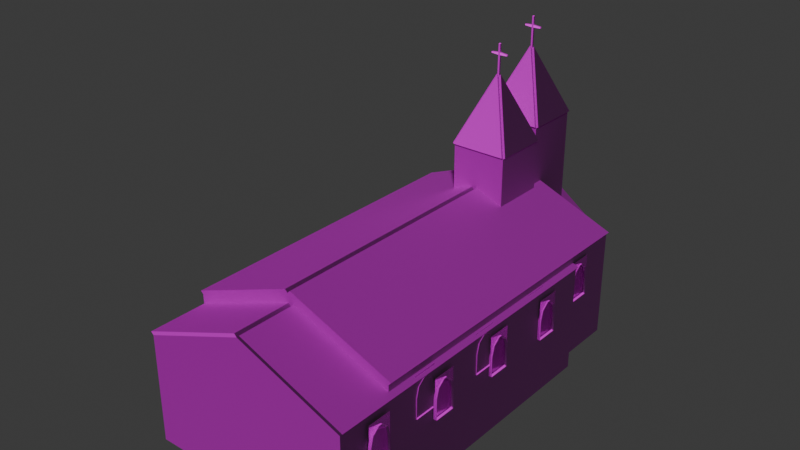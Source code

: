 # Source: iglesia.blend  (saved by Blender 4.4.32; exported with 4.5.12 LTS)
import bpy
from mathutils import Matrix  # noqa: F401  (used for matrix-valued properties, if any)

bpy.ops.wm.read_factory_settings(use_empty=True)
scene = bpy.context.scene
scene.name = 'Scene'

# ---- collections
col_iglesia = bpy.data.collections.new('iglesia'); scene.collection.children.link(col_iglesia)
col_extra = bpy.data.collections.new('EXTRA'); scene.collection.children.link(col_extra)
col_cristaleras = bpy.data.collections.new('cristaleras'); scene.collection.children.link(col_cristaleras)
col_refs = bpy.data.collections.new('refs'); scene.collection.children.link(col_refs)

# ---- images (referenced by path relative to the original .blend; pixels are not part of the script)
import os
ASSET_DIR = os.environ.get("B2B_ASSET_DIR", "")  # directory of the original .blend (textures are referenced by path, not embedded)
HERE = os.path.dirname(os.path.abspath(__file__))  # packed textures are extracted next to this script under _unpacked/

def load_image(name, relpath, width, height, colorspace="sRGB"):
    """Load a texture the original file referenced (path relative to the .blend, or extracted next to this script)."""
    p = next((c for c in (os.path.join(HERE, relpath), os.path.join(ASSET_DIR, relpath)) if relpath and os.path.exists(c)), "")
    if p:
        img = bpy.data.images.load(p, check_existing=True)
        img.name = name
    else:  # same state as the original file: an image datablock whose file is absent (Cycles renders it pink)
        img = bpy.data.images.new(name, width, height)
        img.source = "FILE"
        img.filepath = "//" + (relpath or name)
    img.colorspace_settings.name = colorspace
    return img
img_pidera_musgosa_png = load_image('pidera musgosa.png', 'mats/pidera musgosa.png', 1024, 1024, 'sRGB')
img_piedra_musgosa_normalmap_png = load_image('piedra musgosa normalmap.png', 'mats/piedra musgosa normalmap.png', 1024, 1024, 'sRGB')
img_piedra_musgosa_ao__png = load_image('piedra musgosa AO .png', 'mats/piedra musgosa AO .png', 1024, 1024, 'sRGB')
img_tejado_png = load_image('tejado.png', 'mats/tejado.png', 1024, 1024, 'sRGB')
img_tejado_normalmap_png = load_image('tejado normalmap.png', 'mats/tejado normalmap.png', 1024, 1024, 'Non-Color')
img_madera_vieja_png = load_image('madera vieja.png', 'mats/madera vieja.png', 1024, 1024, 'sRGB')
img_madera_vieja_normalmap_png = load_image('madera vieja normalmap.png', 'mats/madera vieja normalmap.png', 1024, 1024, 'Non-Color')
img_puerta_antigua_jpg = load_image('puerta antigua.jpg', 'mats/puerta antigua.jpg', 1024, 1024, 'sRGB')
img_puerta_antigua_normalmap_png = load_image('puerta antigua normalmap.png', 'mats/puerta antigua normalmap.png', 1024, 1024, 'sRGB')
img_cristales_iglesia_png = load_image('cristales iglesia.png', 'mats/cristales iglesia.png', 1024, 1024, 'sRGB')
img_cristalera_normalmap_png = load_image('cristalera normalmap.png', 'mats/cristalera normalmap.png', 1024, 1024, 'sRGB')
img_cristal_joan_png_001 = load_image('cristal joan.png.001', 'mats/cristal joan.png', 1024, 1024, 'sRGB')
img_cristal_joan_normalmap_png = load_image('cristal joan normalmap.png', 'mats/cristal joan normalmap.png', 1024, 1024, 'sRGB')

# ---- materials (node trees are filled in below, after node groups)
mat_piedra_musgosa = bpy.data.materials.new('piedra musgosa')
mat_tejado = bpy.data.materials.new('tejado')
mat_madera_vieja = bpy.data.materials.new('madera vieja')
mat_puerta_vieja = bpy.data.materials.new('puerta vieja')
mat_cristales_iglesia = bpy.data.materials.new('cristales iglesia')
mat_cristal_joan_001 = bpy.data.materials.new('cristal joan.001')

# ---- node groups
ng_smooth_by_angle = bpy.data.node_groups.new('Smooth by Angle', 'GeometryNodeTree')
_s = ng_smooth_by_angle.interface.new_socket(name='Mesh', in_out='OUTPUT', socket_type='NodeSocketGeometry')
_s = ng_smooth_by_angle.interface.new_socket(name='Mesh', in_out='INPUT', socket_type='NodeSocketGeometry')
_s = ng_smooth_by_angle.interface.new_socket(name='Angle', in_out='INPUT', socket_type='NodeSocketFloat')
_s.subtype = 'ANGLE'
_s.default_value = 0.5236
_s.min_value = 0.0
_s.max_value = 3.142
_s.description = 'Maximum face angle for smooth edges'
_s = ng_smooth_by_angle.interface.new_socket(name='Ignore Sharpness', in_out='INPUT', socket_type='NodeSocketBool')
_s.force_non_field = True
ng_smooth_by_angle.description = 'Set the sharpness of mesh edges based on the angle between the neighboring faces'
ng_smooth_by_angle.is_modifier = True
_N = ng_smooth_by_angle.nodes; _L = ng_smooth_by_angle.links
n0 = _N.new('GeometryNodeSetShadeSmooth'); n0.name = 'Set Shade Smooth'; n0.location = (120, -80)
n0.domain = 'EDGE'
n1 = _N.new('GeometryNodeSetShadeSmooth'); n1.name = 'Set Shade Smooth.001'; n1.location = (300, -80)
n2 = _N.new('NodeGroupOutput'); n2.name = 'Group Output'; n2.location = (480, -80)
n3 = _N.new('GeometryNodeInputMeshEdgeAngle'); n3.name = 'Edge Angle'; n3.location = (-440, -240)
n4 = _N.new('NodeGroupInput'); n4.name = 'Group Input'; n4.location = (-80, -80)
n5 = _N.new('GeometryNodeInputEdgeSmooth'); n5.name = 'Is Edge Smooth'; n5.location = (-260, -120)
n6 = _N.new('GeometryNodeInputShadeSmooth'); n6.name = 'Is Shade Smooth'; n6.location = (-440, -397)
n7 = _N.new('FunctionNodeCompare'); n7.name = 'Compare'; n7.location = (-260, -260)
n7.operation = 'LESS_EQUAL'
n7.inputs[6].default_value = (0.0, 0.0, 0.0, 0.0)
n7.inputs[7].default_value = (0.0, 0.0, 0.0, 0.0)
n8 = _N.new('FunctionNodeBooleanMath'); n8.name = 'Boolean Math.001'; n8.location = (-80, -260)
n9 = _N.new('NodeGroupInput'); n9.name = 'Group Input.001'; n9.location = (-440, -329)
n10 = _N.new('NodeGroupInput'); n10.name = 'Group Input.002'; n10.location = (-259, -189)
n11 = _N.new('FunctionNodeBooleanMath'); n11.name = 'Boolean Math'; n11.location = (-80, -149)
n11.operation = 'OR'
n12 = _N.new('FunctionNodeBooleanMath'); n12.name = 'Boolean Math.002'; n12.location = (-260, -380)
n12.operation = 'OR'
n13 = _N.new('NodeGroupInput'); n13.name = 'Group Input.003'; n13.location = (-440, -460)
_L.new(n3.outputs[0], n7.inputs[0])
_L.new(n1.outputs[0], n2.inputs[0])
_L.new(n9.outputs[1], n7.inputs[1])
_L.new(n7.outputs[0], n8.inputs[0])
_L.new(n4.outputs[0], n0.inputs[0])
_L.new(n0.outputs[0], n1.inputs[0])
_L.new(n8.outputs[0], n0.inputs[2])
_L.new(n10.outputs[2], n11.inputs[1])
_L.new(n5.outputs[0], n11.inputs[0])
_L.new(n11.outputs[0], n0.inputs[1])
_L.new(n13.outputs[2], n12.inputs[1])
_L.new(n6.outputs[0], n12.inputs[0])
_L.new(n12.outputs[0], n8.inputs[1])
n2.is_active_output = True

# ---- material node trees
mat_piedra_musgosa.use_nodes = True; mat_piedra_musgosa.node_tree.nodes.clear()
_N = mat_piedra_musgosa.node_tree.nodes; _L = mat_piedra_musgosa.node_tree.links
n0 = _N.new('ShaderNodeBsdfPrincipled'); n0.name = 'Principled BSDF'; n0.location = (589, 305)
n0.inputs[2].default_value = 0.8636
n1 = _N.new('ShaderNodeOutputMaterial'); n1.name = 'Material Output'; n1.location = (879, 305)
n2 = _N.new('ShaderNodeTexImage'); n2.name = 'Image Texture'; n2.location = (-577, 368)
n2.image = img_pidera_musgosa_png
n3 = _N.new('ShaderNodeMapping'); n3.name = 'Mapping'; n3.location = (-757, 328)
n4 = _N.new('ShaderNodeTexCoord'); n4.name = 'Texture Coordinate'; n4.location = (-937, 328)
n5 = _N.new('ShaderNodeValue'); n5.name = 'Value'; n5.location = (-959, 66)
n5.outputs[0].default_value = 6.0
n6 = _N.new('ShaderNodeNormalMap'); n6.name = 'Normal Map'; n6.location = (-201, -38)
n7 = _N.new('ShaderNodeTexImage'); n7.name = 'Image Texture.001'; n7.location = (-506, -46)
n7.image = img_piedra_musgosa_normalmap_png
n8 = _N.new('ShaderNodeMix'); n8.name = 'Mix'; n8.location = (222, 547)
n8.data_type = 'RGBA'
n8.blend_type = 'MULTIPLY'
n9 = _N.new('ShaderNodeTexImage'); n9.name = 'Image Texture.002'; n9.location = (-226, 298)
n9.image = img_piedra_musgosa_ao__png
_L.new(n0.outputs[0], n1.inputs[0])
_L.new(n3.outputs[0], n2.inputs[0])
_L.new(n4.outputs[2], n3.inputs[0])
_L.new(n5.outputs[0], n3.inputs[3])
_L.new(n6.outputs[0], n0.inputs[5])
_L.new(n7.outputs[0], n6.inputs[1])
_L.new(n2.outputs[0], n8.inputs[6])
_L.new(n8.outputs[2], n0.inputs[0])
_L.new(n9.outputs[0], n8.inputs[7])
n1.is_active_output = True
mat_tejado.use_nodes = True; mat_tejado.node_tree.nodes.clear()
_N = mat_tejado.node_tree.nodes; _L = mat_tejado.node_tree.links
n0 = _N.new('ShaderNodeBsdfPrincipled'); n0.name = 'Principled BSDF'; n0.location = (84, 287)
n0.inputs[2].default_value = 0.8682
n1 = _N.new('ShaderNodeOutputMaterial'); n1.name = 'Material Output'; n1.location = (374, 300)
n2 = _N.new('ShaderNodeTexImage'); n2.name = 'Image Texture'; n2.location = (-362, 254)
n2.image = img_tejado_png
n3 = _N.new('ShaderNodeMapping'); n3.name = 'Mapping'; n3.location = (-542, 214)
n4 = _N.new('ShaderNodeTexCoord'); n4.name = 'Texture Coordinate'; n4.location = (-722, 214)
n5 = _N.new('ShaderNodeValue'); n5.name = 'Value'; n5.location = (-746, -39)
n5.outputs[0].default_value = 4.0
n6 = _N.new('ShaderNodeNormalMap'); n6.name = 'Normal Map'; n6.location = (-83, -51)
n7 = _N.new('ShaderNodeTexImage'); n7.name = 'Image Texture.001'; n7.location = (-376, -87)
n7.image = img_tejado_normalmap_png
_L.new(n0.outputs[0], n1.inputs[0])
_L.new(n2.outputs[0], n0.inputs[0])
_L.new(n3.outputs[0], n2.inputs[0])
_L.new(n4.outputs[2], n3.inputs[0])
_L.new(n5.outputs[0], n3.inputs[3])
_L.new(n6.outputs[0], n0.inputs[5])
_L.new(n7.outputs[0], n6.inputs[1])
n1.is_active_output = True
mat_madera_vieja.use_nodes = True; mat_madera_vieja.node_tree.nodes.clear()
_N = mat_madera_vieja.node_tree.nodes; _L = mat_madera_vieja.node_tree.links
n0 = _N.new('ShaderNodeBsdfPrincipled'); n0.name = 'Principled BSDF'; n0.location = (10, 300)
n0.inputs[2].default_value = 0.8227
n1 = _N.new('ShaderNodeOutputMaterial'); n1.name = 'Material Output'; n1.location = (300, 300)
n2 = _N.new('ShaderNodeTexImage'); n2.name = 'Image Texture'; n2.location = (-326, 274)
n2.image = img_madera_vieja_png
n3 = _N.new('ShaderNodeMapping'); n3.name = 'Mapping'; n3.location = (-521, 289)
n4 = _N.new('ShaderNodeTexCoord'); n4.name = 'Texture Coordinate'; n4.location = (-701, 289)
n5 = _N.new('ShaderNodeNormalMap'); n5.name = 'Normal Map'; n5.location = (-247, -44)
n5.inputs[0].default_value = 0.5
n6 = _N.new('ShaderNodeTexImage'); n6.name = 'Image Texture.001'; n6.location = (-552, -124)
n6.image = img_madera_vieja_normalmap_png
_L.new(n0.outputs[0], n1.inputs[0])
_L.new(n2.outputs[0], n0.inputs[0])
_L.new(n3.outputs[0], n2.inputs[0])
_L.new(n4.outputs[2], n3.inputs[0])
_L.new(n5.outputs[0], n0.inputs[5])
_L.new(n6.outputs[0], n5.inputs[1])
n1.is_active_output = True
mat_puerta_vieja.use_nodes = True; mat_puerta_vieja.node_tree.nodes.clear()
_N = mat_puerta_vieja.node_tree.nodes; _L = mat_puerta_vieja.node_tree.links
n0 = _N.new('ShaderNodeBsdfPrincipled'); n0.name = 'Principled BSDF'; n0.location = (10, 300)
n0.inputs[2].default_value = 0.9136
n1 = _N.new('ShaderNodeOutputMaterial'); n1.name = 'Material Output'; n1.location = (300, 300)
n2 = _N.new('ShaderNodeTexImage'); n2.name = 'Image Texture'; n2.location = (-322, 267)
n2.image = img_puerta_antigua_jpg
n3 = _N.new('ShaderNodeNormalMap'); n3.name = 'Normal Map'; n3.location = (-218, -67)
n3.inputs[0].default_value = 2.4
n4 = _N.new('ShaderNodeTexImage'); n4.name = 'Image Texture.001'; n4.location = (-543, -88)
n4.image = img_puerta_antigua_normalmap_png
_L.new(n0.outputs[0], n1.inputs[0])
_L.new(n2.outputs[0], n0.inputs[0])
_L.new(n3.outputs[0], n0.inputs[5])
_L.new(n4.outputs[0], n3.inputs[1])
n1.is_active_output = True
mat_cristales_iglesia.use_nodes = True; mat_cristales_iglesia.node_tree.nodes.clear()
_N = mat_cristales_iglesia.node_tree.nodes; _L = mat_cristales_iglesia.node_tree.links
n0 = _N.new('ShaderNodeBsdfPrincipled'); n0.name = 'Principled BSDF'; n0.location = (49, 309)
n0.inputs[1].default_value = 0.8409
n0.inputs[2].default_value = 0.1727
n0.inputs[3].default_value = 4.6
n1 = _N.new('ShaderNodeOutputMaterial'); n1.name = 'Material Output'; n1.location = (300, 300)
n2 = _N.new('ShaderNodeTexImage'); n2.name = 'Image Texture'; n2.location = (-322, 326)
n2.image = img_cristales_iglesia_png
n3 = _N.new('ShaderNodeNormalMap'); n3.name = 'Normal Map'; n3.location = (-228, -57)
n3.inputs[0].default_value = 0.6
n4 = _N.new('ShaderNodeTexImage'); n4.name = 'Image Texture.001'; n4.location = (-579, -125)
n4.image = img_cristalera_normalmap_png
_L.new(n0.outputs[0], n1.inputs[0])
_L.new(n2.outputs[0], n0.inputs[0])
_L.new(n2.outputs[1], n0.inputs[4])
_L.new(n3.outputs[0], n0.inputs[5])
_L.new(n4.outputs[0], n3.inputs[1])
n1.is_active_output = True
mat_cristal_joan_001.use_nodes = True; mat_cristal_joan_001.node_tree.nodes.clear()
_N = mat_cristal_joan_001.node_tree.nodes; _L = mat_cristal_joan_001.node_tree.links
n0 = _N.new('ShaderNodeBsdfPrincipled'); n0.name = 'Principled BSDF'; n0.location = (10, 300)
n0.inputs[1].default_value = 0.7727
n0.inputs[2].default_value = 0.1909
n0.inputs[3].default_value = 1.0
n1 = _N.new('ShaderNodeOutputMaterial'); n1.name = 'Material Output'; n1.location = (300, 300)
n2 = _N.new('ShaderNodeTexImage'); n2.name = 'Image Texture'; n2.location = (-400, 274)
n2.image = img_cristal_joan_png_001
n3 = _N.new('ShaderNodeNormalMap'); n3.name = 'Normal Map'; n3.location = (-217, -62)
n3.inputs[0].default_value = 0.5
n4 = _N.new('ShaderNodeTexImage'); n4.name = 'Image Texture.001'; n4.location = (-503, -77)
n4.image = img_cristal_joan_normalmap_png
_L.new(n0.outputs[0], n1.inputs[0])
_L.new(n2.outputs[0], n0.inputs[0])
_L.new(n2.outputs[1], n0.inputs[4])
_L.new(n3.outputs[0], n0.inputs[5])
_L.new(n4.outputs[0], n3.inputs[1])
n1.is_active_output = True

# ---- world
world_world = bpy.data.worlds.new('World'); scene.world = world_world
world_world.use_nodes = True; world_world.node_tree.nodes.clear()
_N = world_world.node_tree.nodes; _L = world_world.node_tree.links
n0 = _N.new('ShaderNodeOutputWorld'); n0.name = 'World Output'; n0.location = (300, 300)
n1 = _N.new('ShaderNodeBackground'); n1.name = 'Background'; n1.location = (10, 300)
n1.inputs[0].default_value = (0.05088, 0.05088, 0.05088, 1.0)
_L.new(n1.outputs[0], n0.inputs[0])
n0.is_active_output = True
world_world.color = (0.05088, 0.05088, 0.05088)
world_world.sun_shadow_jitter_overblur = 0.0

# ---- meshes
me_cube_011 = bpy.data.meshes.new('Cube.011')
me_cube_011.from_pydata([(-5.278, -11.38, -0.01887), (-5.278, -11.38, 5.586), (-5.278, 5.295, -0.01887), (-5.278, 5.295, 5.586), (5.636, -11.38, -0.01887), (5.636, -11.38, 5.586), (5.636, 5.295, -0.01887), (5.636, 5.295, 5.586), (0.1789, 5.295, -0.01887), (0.1789, 5.295, 7.719), (0.1789, -11.38, -0.01887), (0.1789, -11.38, 7.719), (0.04481, 5.295, 7.856), (-5.413, 5.295, 5.723), (-5.413, -11.38, 5.723), (0.04481, -11.38, 7.856), (5.77, 5.295, 5.723), (0.313, 5.295, 7.856), (0.313, -11.38, 7.856), (5.77, -11.38, 5.723), (-2.115, 4.833, -0.02047), (-2.115, 4.833, 4.342), (-2.115, 8.553, -0.02047), (-2.115, 8.553, 4.342), (2.473, 4.833, -0.02047), (2.473, 4.833, 4.342), (2.473, 8.553, -0.02047), (2.473, 8.553, 4.342), (0.1789, 8.553, -0.02047), (0.1789, 8.553, 6.002), (0.1789, 4.833, 6.002), (0.1225, 8.553, 6.109), (-2.171, 8.553, 4.449), (-2.171, 4.833, 4.449), (0.1225, 4.833, 6.109), (2.529, 8.553, 4.449), (0.2353, 8.553, 6.109), (0.2353, 4.833, 6.109), (2.529, 4.833, 4.449), (-1.258, 7.495, 4.933), (-1.258, 7.495, 10.38), (1.616, 7.495, 4.933), (1.616, 7.495, 10.38), (1.616, 4.62, 4.933), (1.616, 4.62, 10.38), (-1.258, 4.62, 4.933), (-1.258, 4.62, 10.38), (0.1789, 6.058, 13.85), (-1.258, 7.609, 10.46), (0.1789, 6.172, 13.94), (1.616, 7.609, 10.46), (-1.372, 7.495, 10.46), (-1.372, 4.62, 10.46), (0.065, 6.058, 13.94), (1.73, 7.495, 10.46), (0.2928, 6.058, 13.94), (1.73, 4.62, 10.46), (0.1789, 5.944, 13.94), (-1.258, 4.506, 10.46), (1.616, 4.506, 10.46), (-1.022, 8.422, 0.3944), (-1.022, 8.422, 4.006), (-0.7979, 8.625, 0.3944), (-0.7979, 8.625, 3.723), (1.38, 8.422, 0.3944), (1.38, 8.422, 4.006), (1.156, 8.625, 0.3944), (1.156, 8.625, 3.723), (-1.022, 8.82, 0.1627), (-1.022, 8.422, 0.1627), (1.38, 8.82, 0.1627), (1.38, 8.422, 0.1627), (1.38, 9.065, 0.3944), (-1.022, 9.065, 0.3944), (1.38, 9.065, 0.1627), (-1.022, 9.065, 0.1627), (1.38, 8.82, -0.02012), (-1.022, 8.82, -0.02012), (1.38, 9.065, -0.02012), (-1.022, 9.065, -0.02012), (1.38, 9.392, 0.1627), (-1.022, 9.392, 0.1627), (1.38, 9.392, -0.02012), (-1.022, 9.392, -0.02012), (-1.022, 8.82, 4.006), (-1.022, 8.82, 0.3944), (1.38, 8.82, 0.3944), (1.38, 8.82, 4.006), (0.1312, 6.011, 13.82), (0.1312, 6.011, 15.46), (0.1312, 6.106, 13.82), (0.1312, 6.106, 15.46), (0.2266, 6.011, 13.82), (0.2266, 6.011, 15.46), (0.2266, 6.106, 13.82), (0.2266, 6.106, 15.46), (0.1312, 6.011, 14.9), (0.1312, 6.106, 14.9), (0.2266, 6.106, 14.9), (0.2266, 6.011, 14.9), (0.1312, 6.011, 15.03), (0.1312, 6.106, 15.03), (0.2266, 6.106, 15.03), (0.2266, 6.011, 15.03), (-0.2584, 6.106, 14.99), (-0.2584, 6.106, 14.93), (0.6162, 6.106, 14.99), (0.6162, 6.106, 14.92), (0.6162, 6.011, 14.99), (0.6162, 6.011, 14.92), (-0.2584, 6.011, 14.93), (-0.2584, 6.011, 14.99), (-0.9192, 8.621, 0.3646), (1.232, 8.621, 0.3646), (-0.9192, 8.621, 3.793), (1.232, 8.621, 3.793), (0.003418, -2.957, -0.9981), (0.003418, -2.861, -0.9981), (0.09886, -2.957, -0.9981), (0.09886, -2.861, -0.9981), (-5.435, 2.137, 3.127), (-5.435, 3.418, 3.127), (-5.435, 2.137, 5.295), (-5.435, 3.418, 5.295), (-5.435, -9.906, 3.127), (-5.435, -8.645, 3.127), (-5.435, -9.906, 5.26), (-5.435, -8.645, 5.26), (-5.435, -1.719, 3.127), (-5.435, -0.462, 3.127), (-5.435, -1.719, 5.253), (-5.435, -0.462, 5.253), (-5.435, -5.767, 3.127), (-5.435, -4.497, 3.127), (-5.435, -5.767, 5.276), (-5.435, -4.497, 5.276), (5.711, 3.427, 3.127), (5.711, 2.166, 3.127), (5.711, 3.427, 5.26), (5.711, 2.166, 5.26), (5.786, -8.643, 3.127), (5.786, -9.914, 3.127), (5.786, -8.643, 5.277), (5.786, -9.914, 5.277), (5.711, -0.4698, 3.127), (5.711, -1.724, 3.127), (5.711, -0.4698, 5.25), (5.711, -1.724, 5.25), (5.776, -4.522, 3.127), (5.776, -5.762, 3.127), (5.776, -4.522, 5.225), (5.776, -5.762, 5.225), (5.607, -0.5185, 3.112), (5.718, -0.5789, 3.202), (5.607, -1.661, 3.112), (5.718, -1.6, 3.202), (5.607, -1.009, 4.992), (5.607, -0.5279, 4.176), (5.607, -0.6551, 4.68), (5.718, -0.5882, 4.158), (5.718, -1.021, 4.901), (5.718, -0.7012, 4.611), (5.607, -1.665, 4.176), (5.607, -1.175, 4.992), (5.607, -1.534, 4.694), (5.718, -1.163, 4.901), (5.718, -1.605, 4.158), (5.718, -1.488, 4.625), (5.784, -1.661, 3.112), (5.784, -0.5185, 3.112), (5.784, -1.009, 4.992), (5.784, -0.6551, 4.68), (5.784, -0.5279, 4.176), (5.784, -1.534, 4.694), (5.784, -1.175, 4.992), (5.784, -1.665, 4.176), (-0.5718, 7.416, 7.428), (-0.4928, 7.562, 7.547), (0.9235, 7.416, 7.428), (0.8445, 7.562, 7.547), (0.07049, 7.416, 9.89), (-0.5595, 7.416, 8.822), (-0.393, 7.416, 9.482), (-0.4805, 7.562, 8.798), (0.08621, 7.562, 9.771), (-0.3326, 7.562, 9.391), (0.9296, 7.416, 8.822), (0.2873, 7.416, 9.89), (0.7582, 7.416, 9.5), (0.2716, 7.562, 9.771), (0.8506, 7.562, 8.798), (0.6977, 7.562, 9.409), (0.9235, 7.649, 7.428), (-0.5718, 7.649, 7.428), (0.07049, 7.649, 9.89), (-0.393, 7.649, 9.482), (-0.5595, 7.649, 8.822), (0.7582, 7.649, 9.5), (0.2873, 7.649, 9.89), (0.9296, 7.649, 8.822), (-5.293, 2.219, 3.112), (-5.405, 2.279, 3.202), (-5.293, 3.361, 3.112), (-5.405, 3.301, 3.202), (-5.293, 2.709, 4.992), (-5.293, 2.228, 4.176), (-5.293, 2.355, 4.68), (-5.405, 2.288, 4.158), (-5.405, 2.721, 4.901), (-5.405, 2.401, 4.611), (-5.293, 3.366, 4.176), (-5.293, 2.875, 4.992), (-5.293, 3.235, 4.694), (-5.405, 2.863, 4.901), (-5.405, 3.305, 4.158), (-5.405, 3.188, 4.625), (-5.471, 3.361, 3.112), (-5.471, 2.219, 3.112), (-5.471, 2.709, 4.992), (-5.471, 2.355, 4.68), (-5.471, 2.228, 4.176), (-5.471, 3.235, 4.694), (-5.471, 2.875, 4.992), (-5.471, 3.366, 4.176), (-5.293, -9.856, 3.112), (-5.405, -9.795, 3.202), (-5.293, -8.714, 3.112), (-5.405, -8.774, 3.202), (-5.293, -9.365, 4.992), (-5.293, -9.846, 4.176), (-5.293, -9.719, 4.68), (-5.405, -9.786, 4.158), (-5.405, -9.353, 4.901), (-5.405, -9.673, 4.611), (-5.293, -8.709, 4.176), (-5.293, -9.199, 4.992), (-5.293, -8.84, 4.694), (-5.405, -9.211, 4.901), (-5.405, -8.769, 4.158), (-5.405, -8.886, 4.625), (-5.471, -8.714, 3.112), (-5.471, -9.856, 3.112), (-5.471, -9.365, 4.992), (-5.471, -9.719, 4.68), (-5.471, -9.846, 4.176), (-5.471, -8.84, 4.694), (-5.471, -9.199, 4.992), (-5.471, -8.709, 4.176), (-5.293, -1.665, 3.112), (-5.405, -1.605, 3.202), (-5.293, -0.5232, 3.112), (-5.405, -0.5835, 3.202), (-5.293, -1.175, 4.992), (-5.293, -1.656, 4.176), (-5.293, -1.529, 4.68), (-5.405, -1.596, 4.158), (-5.405, -1.163, 4.901), (-5.405, -1.483, 4.611), (-5.293, -0.5185, 4.176), (-5.293, -1.009, 4.992), (-5.293, -0.6495, 4.694), (-5.405, -1.021, 4.901), (-5.405, -0.5789, 4.158), (-5.405, -0.6956, 4.625), (-5.471, -0.5232, 3.112), (-5.471, -1.665, 3.112), (-5.471, -1.175, 4.992), (-5.471, -1.529, 4.68), (-5.471, -1.656, 4.176), (-5.471, -0.6495, 4.694), (-5.471, -1.009, 4.992), (-5.471, -0.5185, 4.176), (-5.293, -5.718, 3.112), (-5.405, -5.658, 3.202), (-5.293, -4.576, 3.112), (-5.405, -4.636, 3.202), (-5.293, -5.228, 4.992), (-5.293, -5.709, 4.176), (-5.293, -5.582, 4.68), (-5.405, -5.649, 4.158), (-5.405, -5.216, 4.901), (-5.405, -5.536, 4.611), (-5.293, -4.571, 4.176), (-5.293, -5.062, 4.992), (-5.293, -4.702, 4.694), (-5.405, -5.074, 4.901), (-5.405, -4.632, 4.158), (-5.405, -4.749, 4.625), (-5.471, -4.576, 3.112), (-5.471, -5.718, 3.112), (-5.471, -5.228, 4.992), (-5.471, -5.582, 4.68), (-5.471, -5.709, 4.176), (-5.471, -4.702, 4.694), (-5.471, -5.062, 4.992), (-5.471, -4.571, 4.176), (5.607, 3.366, 3.112), (5.718, 3.305, 3.202), (5.607, 2.223, 3.112), (5.718, 2.284, 3.202), (5.607, 2.875, 4.992), (5.607, 3.356, 4.176), (5.607, 3.229, 4.68), (5.718, 3.296, 4.158), (5.718, 2.863, 4.901), (5.718, 3.183, 4.611), (5.607, 2.219, 4.176), (5.607, 2.709, 4.992), (5.607, 2.35, 4.694), (5.718, 2.721, 4.901), (5.718, 2.279, 4.158), (5.718, 2.396, 4.625), (5.784, 2.223, 3.112), (5.784, 3.366, 3.112), (5.784, 2.875, 4.992), (5.784, 3.229, 4.68), (5.784, 3.356, 4.176), (5.784, 2.35, 4.694), (5.784, 2.709, 4.992), (5.784, 2.219, 4.176), (5.676, -8.709, 3.112), (5.787, -8.769, 3.202), (5.676, -9.851, 3.112), (5.787, -9.791, 3.202), (5.676, -9.199, 4.992), (5.676, -8.718, 4.176), (5.676, -8.845, 4.68), (5.787, -8.779, 4.158), (5.787, -9.211, 4.901), (5.787, -8.892, 4.611), (5.676, -9.856, 4.176), (5.676, -9.365, 4.992), (5.676, -9.725, 4.694), (5.787, -9.353, 4.901), (5.787, -9.795, 4.158), (5.787, -9.679, 4.625), (5.853, -9.851, 3.112), (5.853, -8.709, 3.112), (5.853, -9.199, 4.992), (5.853, -8.845, 4.68), (5.853, -8.718, 4.176), (5.853, -9.725, 4.694), (5.853, -9.365, 4.992), (5.853, -9.856, 4.176), (5.676, -4.563, 3.112), (5.787, -4.623, 3.202), (5.676, -5.705, 3.112), (5.787, -5.644, 3.202), (5.676, -5.053, 4.992), (5.676, -4.572, 4.176), (5.676, -4.699, 4.68), (5.787, -4.632, 4.158), (5.787, -5.065, 4.901), (5.787, -4.745, 4.611), (5.676, -5.709, 4.176), (5.676, -5.219, 4.992), (5.676, -5.578, 4.694), (5.787, -5.207, 4.901), (5.787, -5.649, 4.158), (5.787, -5.532, 4.625), (5.853, -5.705, 3.112), (5.853, -4.563, 3.112), (5.853, -5.053, 4.992), (5.853, -4.699, 4.68), (5.853, -4.572, 4.176), (5.853, -5.578, 4.694), (5.853, -5.219, 4.992), (5.853, -5.709, 4.176), (-0.6437, 7.602, 7.414), (1.001, 7.602, 7.414), (-0.6437, 7.602, 9.91), (1.001, 7.602, 9.91)], [], [(0, 1, 3, 2), (8, 9, 7, 6), (6, 7, 5, 4), (10, 11, 1, 0), (4, 5, 11, 10), (2, 3, 9, 8), (12, 13, 14, 15), (3, 13, 12, 9), (1, 14, 13, 3), (11, 15, 14, 1), (9, 12, 15, 11), (16, 17, 18, 19), (9, 17, 16, 7), (11, 18, 17, 9), (5, 19, 18, 11), (7, 16, 19, 5), (20, 21, 23, 22), (28, 29, 27, 26), (26, 27, 25, 24), (22, 23, 29, 28), (31, 32, 33, 34), (23, 32, 31, 29), (21, 33, 32, 23), (29, 31, 34, 30), (35, 36, 37, 38), (29, 36, 35, 27), (30, 37, 36, 29), (27, 35, 38, 25), (39, 40, 42, 41), (41, 42, 44, 43), (43, 44, 46, 45), (45, 46, 40, 39), (48, 49, 50), (47, 49, 48, 40), (42, 50, 49, 47), (40, 48, 50, 42), (51, 52, 53), (46, 52, 51, 40), (47, 53, 52, 46), (40, 51, 53, 47), (54, 55, 56), (47, 55, 54, 42), (44, 56, 55, 47), (42, 54, 56, 44), (57, 58, 59), (46, 58, 57, 47), (44, 59, 58, 46), (47, 57, 59, 44), (60, 61, 84, 85), (86, 87, 65, 64), (87, 84, 61, 65), (68, 85, 73, 75), (60, 85, 68, 69), (86, 64, 71, 70), (73, 72, 74, 75), (85, 86, 72, 73), (75, 74, 80, 81), (86, 70, 74, 72), (74, 70, 76, 78), (68, 75, 79, 77), (81, 80, 82, 83), (74, 78, 82, 80), (79, 75, 81, 83), (63, 62, 85, 84), (67, 63, 84, 87), (66, 67, 87, 86), (86, 85, 62, 66), (100, 89, 91, 101), (101, 91, 95, 102), (102, 95, 93, 103), (103, 93, 89, 100), (90, 94, 92, 88), (95, 91, 89, 93), (92, 99, 96, 88), (94, 98, 99, 92), (90, 97, 98, 94), (88, 96, 97, 90), (99, 103, 100, 96), (103, 99, 109, 108), (97, 101, 102, 98), (99, 98, 107, 109), (107, 106, 108, 109), (110, 111, 104, 105), (101, 97, 105, 104), (96, 100, 111, 110), (100, 101, 104, 111), (102, 103, 108, 106), (98, 102, 106, 107), (97, 96, 110, 105), (112, 113, 115, 114), (117, 119, 118, 116), (120, 121, 123, 122), (124, 125, 127, 126), (128, 129, 131, 130), (132, 133, 135, 134), (136, 137, 139, 138), (140, 141, 143, 142), (144, 145, 147, 146), (148, 149, 151, 150), (174, 170, 156, 163), (168, 175, 162, 154), (152, 157, 172, 169), (169, 168, 154, 152), (156, 170, 171, 158), (158, 171, 172, 157), (174, 163, 164, 173), (173, 164, 162, 175), (153, 155, 168, 169), (160, 161, 171, 170), (161, 159, 172, 171), (167, 165, 174, 173), (166, 167, 173, 175), (159, 153, 169, 172), (165, 160, 170, 174), (155, 166, 175, 168), (198, 194, 180, 187), (192, 199, 186, 178), (176, 181, 196, 193), (193, 192, 178, 176), (180, 194, 195, 182), (182, 195, 196, 181), (198, 187, 188, 197), (197, 188, 186, 199), (177, 179, 192, 193), (184, 185, 195, 194), (185, 183, 196, 195), (191, 189, 198, 197), (190, 191, 197, 199), (183, 177, 193, 196), (189, 184, 194, 198), (179, 190, 199, 192), (222, 218, 204, 211), (216, 223, 210, 202), (200, 205, 220, 217), (217, 216, 202, 200), (204, 218, 219, 206), (206, 219, 220, 205), (222, 211, 212, 221), (221, 212, 210, 223), (201, 203, 216, 217), (208, 209, 219, 218), (209, 207, 220, 219), (215, 213, 222, 221), (214, 215, 221, 223), (207, 201, 217, 220), (213, 208, 218, 222), (203, 214, 223, 216), (246, 242, 228, 235), (240, 247, 234, 226), (224, 229, 244, 241), (241, 240, 226, 224), (228, 242, 243, 230), (230, 243, 244, 229), (246, 235, 236, 245), (245, 236, 234, 247), (225, 227, 240, 241), (232, 233, 243, 242), (233, 231, 244, 243), (239, 237, 246, 245), (238, 239, 245, 247), (231, 225, 241, 244), (237, 232, 242, 246), (227, 238, 247, 240), (270, 266, 252, 259), (264, 271, 258, 250), (248, 253, 268, 265), (265, 264, 250, 248), (252, 266, 267, 254), (254, 267, 268, 253), (270, 259, 260, 269), (269, 260, 258, 271), (249, 251, 264, 265), (256, 257, 267, 266), (257, 255, 268, 267), (263, 261, 270, 269), (262, 263, 269, 271), (255, 249, 265, 268), (261, 256, 266, 270), (251, 262, 271, 264), (294, 290, 276, 283), (288, 295, 282, 274), (272, 277, 292, 289), (289, 288, 274, 272), (276, 290, 291, 278), (278, 291, 292, 277), (294, 283, 284, 293), (293, 284, 282, 295), (273, 275, 288, 289), (280, 281, 291, 290), (281, 279, 292, 291), (287, 285, 294, 293), (286, 287, 293, 295), (279, 273, 289, 292), (285, 280, 290, 294), (275, 286, 295, 288), (318, 314, 300, 307), (312, 319, 306, 298), (296, 301, 316, 313), (313, 312, 298, 296), (300, 314, 315, 302), (302, 315, 316, 301), (318, 307, 308, 317), (317, 308, 306, 319), (297, 299, 312, 313), (304, 305, 315, 314), (305, 303, 316, 315), (311, 309, 318, 317), (310, 311, 317, 319), (303, 297, 313, 316), (309, 304, 314, 318), (299, 310, 319, 312), (342, 338, 324, 331), (336, 343, 330, 322), (320, 325, 340, 337), (337, 336, 322, 320), (324, 338, 339, 326), (326, 339, 340, 325), (342, 331, 332, 341), (341, 332, 330, 343), (321, 323, 336, 337), (328, 329, 339, 338), (329, 327, 340, 339), (335, 333, 342, 341), (334, 335, 341, 343), (327, 321, 337, 340), (333, 328, 338, 342), (323, 334, 343, 336), (366, 362, 348, 355), (360, 367, 354, 346), (344, 349, 364, 361), (361, 360, 346, 344), (348, 362, 363, 350), (350, 363, 364, 349), (366, 355, 356, 365), (365, 356, 354, 367), (345, 347, 360, 361), (352, 353, 363, 362), (353, 351, 364, 363), (359, 357, 366, 365), (358, 359, 365, 367), (351, 345, 361, 364), (357, 352, 362, 366), (347, 358, 367, 360), (368, 369, 371, 370)])
me_cube_011.polygons.foreach_set('use_smooth', [1, 1, 1, 1, 1, 1, 1, 1, 1, 1, 1, 1, 1, 1, 1, 1, 1, 1, 1, 1, 1, 1, 1, 1, 1, 1, 1, 1, 1, 1, 1, 1, 1, 1, 1, 1, 1, 1, 1, 1, 1, 1, 1, 1, 1, 1, 1, 1, 1, 1, 1, 1, 1, 1, 1, 1, 1, 1, 1, 1, 1, 1, 1, 1, 1, 1, 1, 1, 1, 1, 1, 1, 1, 1, 1, 1, 1, 1, 1, 1, 1, 1, 1, 1, 1, 1, 1, 1, 1, 1, 0, 1, 1, 1, 1, 1, 1, 1, 1, 1, 1, 1, 1, 1, 1, 1, 1, 1, 1, 1, 1, 1, 1, 1, 1, 1, 1, 1, 1, 1, 1, 1, 1, 1, 1, 1, 1, 1, 1, 1, 1, 1, 1, 1, 1, 1, 1, 1, 1, 1, 1, 1, 1, 1, 1, 1, 1, 1, 1, 1, 1, 1, 1, 1, 1, 1, 1, 1, 1, 1, 1, 1, 1, 1, 1, 1, 1, 1, 1, 1, 1, 1, 1, 1, 1, 1, 1, 1, 1, 1, 1, 1, 1, 1, 1, 1, 1, 1, 1, 1, 1, 1, 1, 1, 1, 1, 1, 1, 1, 1, 1, 1, 1, 1, 1, 1, 1, 1, 1, 1, 1, 1, 1, 1, 1, 1, 1, 1, 1, 1, 1, 1, 1, 1, 1, 1, 1, 1, 1, 1, 1, 1, 1, 1, 1, 1, 1, 1, 1, 1, 1, 1, 1, 1])
me_cube_011.polygons.foreach_set('material_index', [0, 0, 0, 0, 0, 0, 1, 1, 1, 1, 1, 1, 1, 1, 1, 1, 0, 0, 0, 0, 1, 1, 1, 1, 1, 1, 1, 1, 0, 0, 0, 0, 1, 1, 1, 1, 1, 1, 1, 1, 1, 1, 1, 1, 1, 1, 1, 1, 2, 2, 2, 2, 2, 2, 2, 2, 2, 2, 2, 2, 2, 2, 2, 2, 2, 2, 2, 2, 2, 2, 2, 2, 2, 2, 2, 2, 2, 2, 2, 2, 2, 2, 2, 2, 2, 2, 2, 2, 2, 3, 4, 5, 5, 5, 5, 5, 5, 5, 5, 0, 0, 0, 0, 0, 0, 0, 0, 0, 0, 0, 0, 0, 0, 0, 0, 0, 0, 0, 0, 0, 0, 0, 0, 0, 0, 0, 0, 0, 0, 0, 0, 0, 0, 0, 0, 0, 0, 0, 0, 0, 0, 0, 0, 0, 0, 0, 0, 0, 0, 0, 0, 0, 0, 0, 0, 0, 0, 0, 0, 0, 0, 0, 0, 0, 0, 0, 0, 0, 0, 0, 0, 0, 0, 0, 0, 0, 0, 0, 0, 0, 0, 0, 0, 0, 0, 0, 0, 0, 0, 0, 0, 0, 0, 0, 0, 0, 0, 0, 0, 0, 0, 0, 0, 0, 0, 0, 0, 0, 0, 0, 0, 0, 0, 0, 0, 0, 0, 0, 0, 0, 0, 0, 0, 0, 0, 0, 0, 0, 0, 0, 0, 0, 0, 0, 0, 0, 0, 0, 0, 0, 0, 0, 0, 6])
_uv = me_cube_011.uv_layers.new(name='UVMap')
_uv.uv.foreach_set('vector', [0.0, 0.4996, 0.0, 0.8357, 1.0, 0.8357, 1.0, 0.4996, 0.5, 0.4996, 0.5, 0.9637, 0.8273, 0.8357, 0.8273, 0.4996, 1.0, 0.4996, 1.0, 0.8357, 0.0, 0.8357, 0.0, 0.4996, 0.5, 0.4996, 0.5, 0.9637, 0.1727, 0.8357, 0.1727, 0.4996, 0.8273, 0.4996, 0.8273, 0.8357, 0.5, 0.9637, 0.5, 0.4996, 0.1727, 0.4996, 0.1727, 0.8357, 0.5, 0.9637, 0.5, 0.4996, 0.9979, 0.5252, 0.9979, 0.8525, 0.002137, 0.8525, 0.002137, 0.5252, 0.1603, 0.93, 0.1558, 0.9406, 0.5058, 0.939, 0.5102, 0.9284, 0.002137, 0.8357, 0.002137, 0.844, 0.9979, 0.844, 0.9979, 0.8357, 0.5102, 0.9284, 0.5058, 0.939, 0.1558, 0.9406, 0.1603, 0.93, 0.9979, 0.9637, 0.9979, 0.9719, 0.002137, 0.9719, 0.002137, 0.9637, 0.9979, 0.1775, 0.9979, 0.5048, 0.002137, 0.5048, 0.002137, 0.1775, 0.4391, 0.9475, 0.4433, 0.9583, 0.7931, 0.9691, 0.7889, 0.9584, 0.002137, 0.9637, 0.002137, 0.9719, 0.9979, 0.9719, 0.9979, 0.9637, 0.7889, 0.9584, 0.7931, 0.9691, 0.4433, 0.9583, 0.4391, 0.9475, 0.9979, 0.8357, 0.9979, 0.844, 0.002137, 0.844, 0.002137, 0.8357, 0.06559, 0.4215, 0.06559, 0.736, 0.3337, 0.736, 0.3337, 0.4215, 0.5, 0.4215, 0.5, 0.8556, 0.6654, 0.736, 0.6654, 0.4215, 0.8895, 0.4215, 0.8895, 0.736, 0.6214, 0.736, 0.6214, 0.4215, 0.3346, 0.4215, 0.3346, 0.736, 0.5, 0.8556, 0.5, 0.4215, 0.7002, 0.4786, 0.7002, 0.7266, 0.2998, 0.7266, 0.2998, 0.4786, 0.3793, 0.9062, 0.3816, 0.9223, 0.7611, 0.9208, 0.7587, 0.9047, 0.276, 0.837, 0.276, 0.8506, 0.7483, 0.8506, 0.7483, 0.837, 0.6186, 0.9524, 0.6186, 0.9596, 0.3683, 0.9596, 0.3683, 0.9524, 0.7002, 0.2286, 0.7002, 0.4766, 0.2998, 0.4766, 0.2998, 0.2286, 0.4176, 0.9068, 0.4155, 0.9207, 0.7406, 0.9236, 0.7427, 0.9098, 0.3683, 0.9524, 0.3683, 0.9596, 0.6186, 0.9596, 0.6186, 0.9524, 0.7116, 0.8375, 0.7116, 0.8501, 0.2754, 0.8501, 0.2754, 0.8375, 1.0, 0.5, 1.0, 1.0, 0.75, 1.0, 0.75, 0.5, 0.75, 0.5, 0.75, 1.0, 0.5, 1.0, 0.5, 0.5, 0.5, 0.5, 0.5, 1.0, 0.25, 1.0, 0.25, 0.5, 0.25, 0.5, 0.25, 1.0, 0.0, 1.0, 0.0, 0.5, 0.3537, 0.4253, 0.5431, 0.8846, 0.7324, 0.4253, 0.5431, 0.8485, 0.5581, 0.8597, 0.5594, 0.4004, 0.5444, 0.3892, 0.5444, 0.3892, 0.5594, 0.4004, 0.5581, 0.8597, 0.5431, 0.8485, 0.3892, 0.3638, 0.3892, 0.3761, 0.697, 0.3761, 0.697, 0.3638, 0.7324, 0.4253, 0.3537, 0.4253, 0.5431, 0.8846, 0.3892, 0.05471, 0.377, 0.05471, 0.377, 0.3638, 0.3892, 0.3638, 0.5431, 0.8485, 0.5281, 0.8597, 0.5268, 0.4004, 0.5418, 0.3892, 0.5418, 0.3892, 0.5268, 0.4004, 0.5281, 0.8597, 0.5431, 0.8485, 0.7324, 0.4253, 0.5431, 0.8846, 0.3537, 0.4253, 0.5431, 0.8485, 0.5581, 0.8597, 0.5594, 0.4004, 0.5444, 0.3892, 0.5444, 0.3892, 0.5594, 0.4004, 0.5581, 0.8597, 0.5431, 0.8485, 0.697, 0.3638, 0.7092, 0.3638, 0.7092, 0.05471, 0.697, 0.05471, 0.5431, 0.8846, 0.3537, 0.4253, 0.7324, 0.4253, 0.5418, 0.3892, 0.5268, 0.4004, 0.5281, 0.8597, 0.5431, 0.8485, 0.697, 0.05471, 0.697, 0.04246, 0.3892, 0.04246, 0.3892, 0.05471, 0.5431, 0.8485, 0.5281, 0.8597, 0.5268, 0.4004, 0.5418, 0.3892, 0.1566, 0.04504, 0.1566, 0.9988, 0.3304, 0.9988, 0.3304, 0.04504, 0.3304, 0.04504, 0.3304, 0.9988, 0.1566, 0.9988, 0.1566, 0.04504, 0.3299, 0.3055, 0.3299, 0.7977, 0.1633, 0.7977, 0.1633, 0.3055, 0.4722, 0.4673, 0.4722, 0.3785, 0.3311, 0.3785, 0.3311, 0.4673, 0.3174, -0.04027, 0.1435, -0.04027, 0.1435, 0.1535, 0.3174, 0.1535, 0.1409, -0.06476, 0.3458, -0.06476, 0.3458, 0.165, 0.1409, 0.165, 0.7086, 0.7279, 0.7086, 0.0876, 0.5093, 0.0876, 0.5093, 0.7279, 0.392, 0.907, 0.392, 0.1212, 0.5184, 0.1212, 0.5184, 0.907, 0.5385, 0.907, 0.5385, 0.1212, 0.7068, 0.1212, 0.7068, 0.907, 0.4722, 0.3785, 0.4722, 0.4673, 0.3311, 0.4673, 0.3311, 0.3785, 0.3311, 0.4673, 0.4722, 0.4673, 0.4722, 0.5375, 0.3311, 0.5375, 0.4722, 0.4673, 0.3311, 0.4673, 0.3311, 0.5375, 0.4722, 0.5375, 0.5181, 0.7289, 0.5181, 0.08863, 0.3256, 0.08863, 0.3256, 0.7289, 0.429, 0.3132, 0.429, 0.3833, 0.241, 0.3833, 0.241, 0.3132, 0.429, 0.3833, 0.429, 0.3132, 0.241, 0.3132, 0.241, 0.3834, 0.2453, 0.9239, 0.2453, 0.04504, 0.3304, 0.04504, 0.3304, 0.9988, 0.7038, -0.5653, 0.7038, 1.671, 0.8976, 1.928, 0.8976, -0.8224, 0.2453, 0.04504, 0.2453, 0.9239, 0.3304, 0.9988, 0.3304, 0.04504, 0.3362, 0.1212, 0.3362, 0.907, 0.2358, 0.8336, 0.2358, 0.1946, 0.6404, 0.7976, 0.6404, 0.9746, 0.7033, 0.9746, 0.7033, 0.7976, 0.6404, 0.7976, 0.6404, 0.9746, 0.7033, 0.9746, 0.7033, 0.7976, 0.7033, 0.7976, 0.7033, 0.9746, 0.6404, 0.9746, 0.6404, 0.7976, 0.7033, 0.7976, 0.7033, 0.9746, 0.6404, 0.9746, 0.6404, 0.7976, 0.4685, 0.521, 0.5315, 0.521, 0.5315, 0.479, 0.4685, 0.479, 0.7033, 0.3309, 0.6404, 0.3309, 0.6404, 0.2889, 0.7033, 0.2889, 0.7033, 0.308, 0.7033, 0.7455, 0.6404, 0.7455, 0.6404, 0.308, 0.7033, 0.308, 0.7033, 0.7455, 0.6404, 0.7455, 0.6404, 0.308, 0.6404, 0.308, 0.6404, 0.7455, 0.7033, 0.7455, 0.7033, 0.308, 0.6404, 0.308, 0.6404, 0.7455, 0.7033, 0.7455, 0.7033, 0.308, 0.7033, 0.7455, 0.7033, 0.7976, 0.6404, 0.7976, 0.6404, 0.7455, 0.99, 0.7196, 0.9119, 0.7196, 0.924, 0.5484, 0.9688, 0.5484, 0.6267, 0.647, 0.7048, 0.647, 0.7048, 0.605, 0.6267, 0.605, 0.227, 0.7196, 0.29, 0.7196, 0.29, 0.5484, 0.227, 0.5484, 0.924, 0.7196, 0.9688, 0.7196, 0.9688, 0.7616, 0.924, 0.7616, 0.9301, 0.7616, 0.969, 0.7616, 0.969, 0.7196, 0.9301, 0.7196, 0.99, 0.7616, 0.9119, 0.7616, 0.9301, 0.9328, 0.969, 0.9328, 0.9119, 0.7616, 0.99, 0.7616, 0.969, 0.9328, 0.9301, 0.9328, 0.227, 0.7616, 0.29, 0.7616, 0.29, 0.9328, 0.227, 0.9328, 0.29, 0.7196, 0.227, 0.7196, 0.227, 0.5484, 0.29, 0.5484, 0.9119, 0.7196, 0.99, 0.7196, 0.9688, 0.5484, 0.924, 0.5484, 0.29, 0.7616, 0.227, 0.7616, 0.227, 0.9328, 0.29, 0.9328, 0.009078, 0.01073, 0.9805, 0.01789, 0.9669, 0.9893, -0.00447, 0.9821, 0.125, 0.5, 0.375, 0.5, 0.375, 0.75, 0.125, 0.75, 0.7615, 0.0, 1.0, 0.0, 1.0, 1.0, 0.7615, 1.0, 0.0111, 0.0, 0.2496, 0.0, 0.2496, 1.0, 0.0111, 1.0, 0.5129, 0.0, 0.7513, 0.0, 0.7513, 1.0, 0.5129, 1.0, 0.262, 0.0, 0.5005, 0.0, 0.5005, 1.0, 0.262, 1.0, 0.7615, 0.0, 1.0, 0.0, 1.0, 1.0, 0.7615, 1.0, 0.0111, 0.0, 0.2496, 0.0, 0.2496, 1.0, 0.0111, 1.0, 0.5129, 0.0, 0.7513, 0.0, 0.7513, 1.0, 0.5129, 1.0, 0.262, 0.0, 0.5005, 0.0, 0.5005, 1.0, 0.262, 1.0, 0.5825, 0.6434, 0.563, 0.6434, 0.563, 0.6225, 0.5825, 0.6225, 0.5832, 0.6327, 0.5832, 0.7579, 0.5623, 0.7579, 0.5623, 0.6327, 0.5623, 0.6327, 0.5623, 0.7579, 0.5832, 0.7579, 0.5832, 0.6327, 0.5053, 0.6434, 0.6397, 0.6434, 0.6397, 0.6225, 0.5053, 0.6225, 0.563, 0.6225, 0.563, 0.6434, 0.5213, 0.6434, 0.5213, 0.6225, 0.5623, 0.8173, 0.5832, 0.8173, 0.5832, 0.7579, 0.5623, 0.7579, 0.5825, 0.6434, 0.5825, 0.6225, 0.6248, 0.6225, 0.6248, 0.6434, 0.5832, 0.8189, 0.5623, 0.8189, 0.5623, 0.7579, 0.5832, 0.7579, 0.5124, 0.6433, 0.6326, 0.6433, 0.6397, 0.6327, 0.5053, 0.6327, 0.5644, 0.8433, 0.5268, 0.8091, 0.5213, 0.8173, 0.563, 0.854, 0.5754, 0.8091, 0.5754, 0.7558, 0.5832, 0.7579, 0.5832, 0.8173, 0.6194, 0.8108, 0.5811, 0.8433, 0.5825, 0.854, 0.6248, 0.8189, 0.5754, 0.7558, 0.5754, 0.8108, 0.5832, 0.8189, 0.5832, 0.7579, 0.5754, 0.7558, 0.5754, 0.6433, 0.5832, 0.6327, 0.5832, 0.7579, 0.5811, 0.8433, 0.5644, 0.8433, 0.563, 0.854, 0.5825, 0.854, 0.5754, 0.6433, 0.5754, 0.7558, 0.5832, 0.7579, 0.5832, 0.6327, -0.456, -0.003525, -0.456, -0.02905, -0.4286, -0.02905, -0.4286, -0.003525, -0.456, 1.141, -0.456, 1.305, -0.4286, 1.305, -0.4286, 1.141, -0.4286, 1.141, -0.4286, 1.305, -0.456, 1.305, -0.456, 1.141, -0.456, -0.1046, -0.456, 0.07134, -0.4286, 0.07134, -0.4286, -0.1046, -0.4286, -0.02905, -0.456, -0.02905, -0.456, -0.0836, -0.4286, -0.0836, -0.4286, 1.382, -0.456, 1.382, -0.456, 1.305, -0.4286, 1.305, -0.456, -0.003525, -0.4286, -0.003525, -0.4286, 0.05189, -0.456, 0.05189, -0.456, 1.385, -0.4286, 1.385, -0.4286, 1.305, -0.456, 1.305, -0.1555, 1.155, 0.001853, 1.155, 0.01115, 1.141, -0.1648, 1.141, -0.08739, 1.416, -0.1367, 1.372, -0.1438, 1.382, -0.08924, 1.43, -0.4458, 1.372, -0.4458, 1.302, -0.456, 1.305, -0.456, 1.382, -0.01542, 1.374, -0.06557, 1.416, -0.06372, 1.43, -0.008304, 1.385, -0.4458, 1.302, -0.4458, 1.374, -0.456, 1.385, -0.456, 1.305, -0.4458, 1.302, -0.4458, 1.155, -0.456, 1.141, -0.456, 1.305, -0.06557, 1.416, -0.08739, 1.416, -0.08924, 1.43, -0.06372, 1.43, -0.4458, 1.155, -0.4458, 1.302, -0.456, 1.305, -0.456, 1.141, 0.1059, -0.6812, 0.1254, -0.6812, 0.1254, -0.6603, 0.1059, -0.6603, -0.7414, 0.6327, -0.7414, 0.7579, -0.7205, 0.7579, -0.7205, 0.6327, -0.7205, 0.6327, -0.7205, 0.7579, -0.7414, 0.7579, -0.7414, 0.6327, 0.1831, -0.6812, 0.0487, -0.6812, 0.0487, -0.6603, 0.1831, -0.6603, 0.1254, -0.6603, 0.1254, -0.6812, 0.167, -0.6812, 0.167, -0.6603, -0.7205, 0.8173, -0.7414, 0.8173, -0.7414, 0.7579, -0.7205, 0.7579, 0.1059, -0.6812, 0.1059, -0.6603, 0.06356, -0.6603, 0.06356, -0.6812, -0.7414, 0.8189, -0.7205, 0.8189, -0.7205, 0.7579, -0.7414, 0.7579, 0.176, 0.6433, 0.0558, 0.6433, 0.0487, 0.6327, 0.1831, 0.6327, 0.124, 0.8433, 0.1616, 0.8091, 0.167, 0.8173, 0.1254, 0.854, -0.7336, 0.8091, -0.7336, 0.7558, -0.7414, 0.7579, -0.7414, 0.8173, 0.06899, 0.8108, 0.1073, 0.8433, 0.1059, 0.854, 0.06356, 0.8189, -0.7336, 0.7558, -0.7336, 0.8108, -0.7414, 0.8189, -0.7414, 0.7579, -0.7336, 0.7558, -0.7336, 0.6433, -0.7414, 0.6327, -0.7414, 0.7579, 0.1073, 0.8433, 0.124, 0.8433, 0.1254, 0.854, 0.1059, 0.854, -0.7336, 0.6433, -0.7336, 0.7558, -0.7414, 0.7579, -0.7414, 0.6327, 1.527, -0.6812, 1.546, -0.6812, 1.546, -0.6603, 1.527, -0.6603, -0.7414, 0.6327, -0.7414, 0.7579, -0.7205, 0.7579, -0.7205, 0.6327, -0.7205, 0.6327, -0.7205, 0.7579, -0.7414, 0.7579, -0.7414, 0.6327, 1.604, -0.6812, 1.47, -0.6812, 1.47, -0.6603, 1.604, -0.6603, 1.546, -0.6603, 1.546, -0.6812, 1.588, -0.6812, 1.588, -0.6603, -0.7205, 0.8173, -0.7414, 0.8173, -0.7414, 0.7579, -0.7205, 0.7579, 1.527, -0.6812, 1.527, -0.6603, 1.485, -0.6603, 1.485, -0.6812, -0.7414, 0.8189, -0.7205, 0.8189, -0.7205, 0.7579, -0.7414, 0.7579, 1.597, 0.6433, 1.477, 0.6433, 1.47, 0.6327, 1.604, 0.6327, 1.545, 0.8433, 1.583, 0.8091, 1.588, 0.8173, 1.546, 0.854, -0.7336, 0.8091, -0.7336, 0.7558, -0.7414, 0.7579, -0.7414, 0.8173, 1.49, 0.8108, 1.528, 0.8433, 1.527, 0.854, 1.485, 0.8189, -0.7336, 0.7558, -0.7336, 0.8108, -0.7414, 0.8189, -0.7414, 0.7579, -0.7336, 0.7558, -0.7336, 0.6433, -0.7414, 0.6327, -0.7414, 0.7579, 1.528, 0.8433, 1.545, 0.8433, 1.546, 0.854, 1.527, 0.854, -0.7336, 0.6433, -0.7336, 0.7558, -0.7414, 0.7579, -0.7414, 0.6327, 0.563, -0.6812, 0.5825, -0.6812, 0.5825, -0.6603, 0.563, -0.6603, -0.7414, 0.6327, -0.7414, 0.7579, -0.7205, 0.7579, -0.7205, 0.6327, -0.7205, 0.6327, -0.7205, 0.7579, -0.7414, 0.7579, -0.7414, 0.6327, 0.6402, -0.6812, 0.5058, -0.6812, 0.5058, -0.6603, 0.6402, -0.6603, 0.5825, -0.6603, 0.5825, -0.6812, 0.6242, -0.6812, 0.6242, -0.6603, -0.7205, 0.8173, -0.7414, 0.8173, -0.7414, 0.7579, -0.7205, 0.7579, 0.563, -0.6812, 0.563, -0.6603, 0.5207, -0.6603, 0.5207, -0.6812, -0.7414, 0.8189, -0.7205, 0.8189, -0.7205, 0.7579, -0.7414, 0.7579, 0.6331, 0.6433, 0.5129, 0.6433, 0.5058, 0.6327, 0.6402, 0.6327, 0.5811, 0.8433, 0.6187, 0.8091, 0.6242, 0.8173, 0.5825, 0.854, -0.7336, 0.8091, -0.7336, 0.7558, -0.7414, 0.7579, -0.7414, 0.8173, 0.5261, 0.8108, 0.5644, 0.8433, 0.563, 0.854, 0.5207, 0.8189, -0.7336, 0.7558, -0.7336, 0.8108, -0.7414, 0.8189, -0.7414, 0.7579, -0.7336, 0.7558, -0.7336, 0.6433, -0.7414, 0.6327, -0.7414, 0.7579, 0.5644, 0.8433, 0.5811, 0.8433, 0.5825, 0.854, 0.563, 0.854, -0.7336, 0.6433, -0.7336, 0.7558, -0.7414, 0.7579, -0.7414, 0.6327, 1.04, -0.6812, 1.059, -0.6812, 1.059, -0.6603, 1.04, -0.6603, -0.7414, 0.6327, -0.7414, 0.7579, -0.7205, 0.7579, -0.7205, 0.6327, -0.7205, 0.6327, -0.7205, 0.7579, -0.7414, 0.7579, -0.7414, 0.6327, 1.117, -0.6812, 0.9828, -0.6812, 0.9828, -0.6603, 1.117, -0.6603, 1.059, -0.6603, 1.059, -0.6812, 1.101, -0.6812, 1.101, -0.6603, -0.7205, 0.8173, -0.7414, 0.8173, -0.7414, 0.7579, -0.7205, 0.7579, 1.04, -0.6812, 1.04, -0.6603, 0.9977, -0.6603, 0.9977, -0.6812, -0.7414, 0.8189, -0.7205, 0.8189, -0.7205, 0.7579, -0.7414, 0.7579, 1.11, 0.6433, 0.9899, 0.6433, 0.9828, 0.6327, 1.117, 0.6327, 1.058, 0.8433, 1.096, 0.8091, 1.101, 0.8173, 1.059, 0.854, -0.7336, 0.8091, -0.7336, 0.7558, -0.7414, 0.7579, -0.7414, 0.8173, 1.003, 0.8108, 1.041, 0.8433, 1.04, 0.854, 0.9977, 0.8189, -0.7336, 0.7558, -0.7336, 0.8108, -0.7414, 0.8189, -0.7414, 0.7579, -0.7336, 0.7558, -0.7336, 0.6433, -0.7414, 0.6327, -0.7414, 0.7579, 1.041, 0.8433, 1.058, 0.8433, 1.059, 0.854, 1.04, 0.854, -0.7336, 0.6433, -0.7336, 0.7558, -0.7414, 0.7579, -0.7414, 0.6327, 0.1254, 0.6434, 0.1059, 0.6434, 0.1059, 0.6225, 0.1254, 0.6225, 0.5832, 0.6327, 0.5832, 0.7579, 0.5623, 0.7579, 0.5623, 0.6327, 0.5623, 0.6327, 0.5623, 0.7579, 0.5832, 0.7579, 0.5832, 0.6327, 0.04815, 0.6434, 0.1826, 0.6434, 0.1826, 0.6225, 0.04815, 0.6225, 0.1059, 0.6225, 0.1059, 0.6434, 0.06422, 0.6434, 0.06422, 0.6225, 0.5623, 0.8173, 0.5832, 0.8173, 0.5832, 0.7579, 0.5623, 0.7579, 0.1254, 0.6434, 0.1254, 0.6225, 0.1677, 0.6225, 0.1677, 0.6434, 0.5832, 0.8189, 0.5623, 0.8189, 0.5623, 0.7579, 0.5832, 0.7579, 0.05525, 0.6433, 0.1755, 0.6433, 0.1826, 0.6327, 0.04815, 0.6327, 0.1073, 0.8433, 0.06965, 0.8091, 0.06422, 0.8173, 0.1059, 0.854, 0.5754, 0.8091, 0.5754, 0.7558, 0.5832, 0.7579, 0.5832, 0.8173, 0.1623, 0.8108, 0.124, 0.8433, 0.1254, 0.854, 0.1677, 0.8189, 0.5754, 0.7558, 0.5754, 0.8108, 0.5832, 0.8189, 0.5832, 0.7579, 0.5754, 0.7558, 0.5754, 0.6433, 0.5832, 0.6327, 0.5832, 0.7579, 0.124, 0.8433, 0.1073, 0.8433, 0.1059, 0.854, 0.1254, 0.854, 0.5754, 0.6433, 0.5754, 0.7558, 0.5832, 0.7579, 0.5832, 0.6327, 1.546, 0.6515, 1.527, 0.6515, 1.527, 0.6306, 1.546, 0.6306, 0.5913, 0.6327, 0.5913, 0.7579, 0.5704, 0.7579, 0.5704, 0.6327, 0.5704, 0.6327, 0.5704, 0.7579, 0.5913, 0.7579, 0.5913, 0.6327, 1.469, 0.6515, 1.604, 0.6515, 1.604, 0.6306, 1.469, 0.6306, 1.527, 0.6306, 1.527, 0.6515, 1.485, 0.6515, 1.485, 0.6306, 0.5704, 0.8173, 0.5913, 0.8173, 0.5913, 0.7579, 0.5704, 0.7579, 1.546, 0.6515, 1.546, 0.6306, 1.589, 0.6306, 1.589, 0.6515, 0.5913, 0.8189, 0.5704, 0.8189, 0.5704, 0.7579, 0.5913, 0.7579, 1.476, 0.6433, 1.597, 0.6433, 1.604, 0.6327, 1.469, 0.6327, 1.528, 0.8433, 1.491, 0.8091, 1.485, 0.8173, 1.527, 0.854, 0.5836, 0.8091, 0.5836, 0.7558, 0.5913, 0.7579, 0.5913, 0.8173, 1.583, 0.8108, 1.545, 0.8433, 1.546, 0.854, 1.589, 0.8189, 0.5836, 0.7558, 0.5836, 0.8108, 0.5913, 0.8189, 0.5913, 0.7579, 0.5836, 0.7558, 0.5836, 0.6433, 0.5913, 0.6327, 0.5913, 0.7579, 1.545, 0.8433, 1.528, 0.8433, 1.527, 0.854, 1.546, 0.854, 0.5836, 0.6433, 0.5836, 0.7558, 0.5913, 0.7579, 0.5913, 0.6327, 1.058, 0.6515, 1.039, 0.6515, 1.039, 0.6306, 1.058, 0.6306, 0.5913, 0.6327, 0.5913, 0.7579, 0.5704, 0.7579, 0.5704, 0.6327, 0.5704, 0.6327, 0.5704, 0.7579, 0.5913, 0.7579, 0.5913, 0.6327, 0.9812, 0.6515, 1.116, 0.6515, 1.116, 0.6306, 0.9812, 0.6306, 1.039, 0.6306, 1.039, 0.6515, 0.9973, 0.6515, 0.9973, 0.6306, 0.5704, 0.8173, 0.5913, 0.8173, 0.5913, 0.7579, 0.5704, 0.7579, 1.058, 0.6515, 1.058, 0.6306, 1.101, 0.6306, 1.101, 0.6515, 0.5913, 0.8189, 0.5704, 0.8189, 0.5704, 0.7579, 0.5913, 0.7579, 0.9883, 0.6433, 1.109, 0.6433, 1.116, 0.6327, 0.9812, 0.6327, 1.04, 0.8433, 1.003, 0.8091, 0.9973, 0.8173, 1.039, 0.854, 0.5836, 0.8091, 0.5836, 0.7558, 0.5913, 0.7579, 0.5913, 0.8173, 1.095, 0.8108, 1.057, 0.8433, 1.058, 0.854, 1.101, 0.8189, 0.5836, 0.7558, 0.5836, 0.8108, 0.5913, 0.8189, 0.5913, 0.7579, 0.5836, 0.7558, 0.5836, 0.6433, 0.5913, 0.6327, 0.5913, 0.7579, 1.057, 0.8433, 1.04, 0.8433, 1.039, 0.854, 1.058, 0.854, 0.5836, 0.6433, 0.5836, 0.7558, 0.5913, 0.7579, 0.5913, 0.6327, 0.0, 0.0, 1.0, 0.0, 1.0, 1.0, 0.0, 1.0])
me_cube_011.materials.append(mat_piedra_musgosa)
me_cube_011.materials.append(mat_tejado)
me_cube_011.materials.append(mat_madera_vieja)
me_cube_011.materials.append(mat_puerta_vieja)
me_cube_011.materials.append(None)
me_cube_011.materials.append(mat_cristales_iglesia)
me_cube_011.materials.append(mat_cristal_joan_001)
me_cube_011.update()
me_cube_006 = bpy.data.meshes.new('Cube.006')
me_cube_006.from_pydata([(-0.1675, -0.1511, -0.7964), (-0.1675, -0.1511, 3.131), (-0.1675, 0.1762, -0.7964), (-0.1675, 0.1762, 3.131), (0.1598, -0.1511, -0.7964), (0.1598, -0.1511, 3.131), (0.1598, 0.1762, -0.7964), (0.1598, 0.1762, 3.131), (-0.1675, -0.1511, 1.781), (-0.1675, 0.1762, 1.781), (0.1598, 0.1762, 1.781), (0.1598, -0.1511, 1.781), (-0.1675, -0.1511, 2.088), (-0.1675, 0.1762, 2.088), (0.1598, 0.1762, 2.088), (0.1598, -0.1511, 2.088), (-1.504, 0.1762, 2.006), (-1.504, 0.1762, 1.853), (1.496, 0.1762, 2.005), (1.496, 0.1762, 1.829), (1.496, -0.1511, 2.005), (1.496, -0.1511, 1.829), (-1.504, -0.1511, 1.853), (-1.504, -0.1511, 2.006), (0.00256, -0.008379, -0.7156), (0.00256, -0.008379, -0.9492), (-0.5805, -0.008379, -0.7156), (-0.5805, -0.008379, -0.9492), (-0.1776, 0.5461, -0.7156), (-0.1776, 0.5461, -0.9492), (0.4742, 0.3343, -0.7156), (0.4742, 0.3343, -0.9492), (0.4742, -0.3511, -0.7156), (0.4742, -0.3511, -0.9492), (-0.1776, -0.5629, -0.7156), (-0.1776, -0.5629, -0.9492), (0.00256, -0.008379, -1.223), (0.00256, -0.008379, -1.623), (0.00256, 0.9916, -1.223), (0.00256, 0.9916, -1.623), (0.9536, 0.3006, -1.223), (0.9536, 0.3006, -1.623), (0.5903, -0.8174, -1.223), (0.5903, -0.8174, -1.623), (-0.5852, -0.8174, -1.223), (-0.5852, -0.8174, -1.623), (-0.9485, 0.3006, -1.223), (-0.9485, 0.3006, -1.623), (0.00256, -0.008379, -0.9397), (0.00256, -0.008379, -1.249), (-0.5439, 0.5381, -0.9397), (-0.5439, 0.5381, -1.249), (0.3534, 0.6802, -0.9397), (0.3534, 0.6802, -1.249), (0.7659, -0.1293, -0.9397), (0.7659, -0.1293, -1.249), (0.1235, -0.7717, -0.9397), (0.1235, -0.7717, -1.249), (-0.686, -0.3592, -0.9397), (-0.686, -0.3592, -1.249)], [], [(12, 1, 3, 13), (13, 3, 7, 14), (14, 7, 5, 15), (15, 5, 1, 12), (2, 6, 4, 0), (7, 3, 1, 5), (4, 11, 8, 0), (6, 10, 11, 4), (2, 9, 10, 6), (0, 8, 9, 2), (11, 15, 12, 8), (15, 11, 21, 20), (9, 13, 14, 10), (11, 10, 19, 21), (19, 18, 20, 21), (22, 23, 16, 17), (13, 9, 17, 16), (8, 12, 23, 22), (12, 13, 16, 23), (14, 15, 20, 18), (10, 14, 18, 19), (9, 8, 22, 17), (24, 26, 28), (25, 29, 27), (26, 27, 29, 28), (24, 28, 30), (25, 31, 29), (28, 29, 31, 30), (24, 30, 32), (25, 33, 31), (30, 31, 33, 32), (24, 32, 34), (25, 35, 33), (32, 33, 35, 34), (24, 34, 26), (25, 27, 35), (34, 35, 27, 26), (36, 38, 40), (37, 41, 39), (38, 39, 41, 40), (36, 40, 42), (37, 43, 41), (40, 41, 43, 42), (36, 42, 44), (37, 45, 43), (42, 43, 45, 44), (36, 44, 46), (37, 47, 45), (44, 45, 47, 46), (36, 46, 38), (37, 39, 47), (46, 47, 39, 38), (48, 50, 52), (49, 53, 51), (50, 51, 53, 52), (48, 52, 54), (49, 55, 53), (52, 53, 55, 54), (48, 54, 56), (49, 57, 55), (54, 55, 57, 56), (48, 56, 58), (49, 59, 57), (56, 57, 59, 58), (48, 58, 50), (49, 51, 59), (58, 59, 51, 50)])
me_cube_006.polygons.foreach_set('use_smooth', [True] * 67)
me_cube_006.polygons.foreach_set('material_index', [2, 2, 2, 2, 2, 2, 2, 2, 2, 2, 2, 2, 2, 2, 2, 2, 2, 2, 2, 2, 2, 2, 0, 0, 0, 0, 0, 0, 0, 0, 0, 0, 0, 0, 0, 0, 0, 0, 0, 0, 0, 0, 0, 0, 0, 0, 0, 0, 0, 0, 0, 0, 0, 0, 0, 0, 0, 0, 0, 0, 0, 0, 0, 0, 0, 0, 0])
_uv = me_cube_006.uv_layers.new(name='UVMap')
_uv.uv.foreach_set('vector', [0.6404, 0.7976, 0.6404, 0.9746, 0.7033, 0.9746, 0.7033, 0.7976, 0.6404, 0.7976, 0.6404, 0.9746, 0.7033, 0.9746, 0.7033, 0.7976, 0.7033, 0.7976, 0.7033, 0.9746, 0.6404, 0.9746, 0.6404, 0.7976, 0.7033, 0.7976, 0.7033, 0.9746, 0.6404, 0.9746, 0.6404, 0.7976, 0.4685, 0.521, 0.5315, 0.521, 0.5315, 0.479, 0.4685, 0.479, 0.7033, 0.3309, 0.6404, 0.3309, 0.6404, 0.2889, 0.7033, 0.2889, 0.7033, 0.308, 0.7033, 0.7455, 0.6404, 0.7455, 0.6404, 0.308, 0.7033, 0.308, 0.7033, 0.7455, 0.6404, 0.7455, 0.6404, 0.308, 0.6404, 0.308, 0.6404, 0.7455, 0.7033, 0.7455, 0.7033, 0.308, 0.6404, 0.308, 0.6404, 0.7455, 0.7033, 0.7455, 0.7033, 0.308, 0.7033, 0.7455, 0.7033, 0.7976, 0.6404, 0.7976, 0.6404, 0.7455, 0.99, 0.7196, 0.9119, 0.7196, 0.924, 0.5484, 0.9688, 0.5484, 0.6267, 0.647, 0.7048, 0.647, 0.7048, 0.605, 0.6267, 0.605, 0.227, 0.7196, 0.29, 0.7196, 0.29, 0.5484, 0.227, 0.5484, 0.924, 0.7196, 0.9688, 0.7196, 0.9688, 0.7616, 0.924, 0.7616, 0.9301, 0.7616, 0.969, 0.7616, 0.969, 0.7196, 0.9301, 0.7196, 0.99, 0.7616, 0.9119, 0.7616, 0.9301, 0.9328, 0.969, 0.9328, 0.9119, 0.7616, 0.99, 0.7616, 0.969, 0.9328, 0.9301, 0.9328, 0.227, 0.7616, 0.29, 0.7616, 0.29, 0.9328, 0.227, 0.9328, 0.29, 0.7196, 0.227, 0.7196, 0.227, 0.5484, 0.29, 0.5484, 0.9119, 0.7196, 0.99, 0.7196, 0.9688, 0.5484, 0.924, 0.5484, 0.29, 0.7616, 0.227, 0.7616, 0.227, 0.9328, 0.29, 0.9328, 0.5, 0.5403, 0.5, 0.6441, 0.5988, 0.5724, 0.5, 0.5403, 0.5988, 0.5724, 0.5, 0.6441, 0.5, 0.5611, 0.5, 0.5195, 0.5988, 0.5195, 0.5988, 0.5611, 0.5, 0.5403, 0.5988, 0.5724, 0.561, 0.4563, 0.5, 0.5403, 0.561, 0.4563, 0.5988, 0.5724, 0.5321, 0.5611, 0.5321, 0.5195, 0.416, 0.5195, 0.416, 0.5611, 0.5, 0.5403, 0.561, 0.4563, 0.439, 0.4563, 0.5, 0.5403, 0.439, 0.4563, 0.561, 0.4563, 0.561, 0.5611, 0.561, 0.5195, 0.439, 0.5195, 0.439, 0.5611, 0.5, 0.5403, 0.439, 0.4563, 0.4012, 0.5724, 0.5, 0.5403, 0.4012, 0.5724, 0.439, 0.4563, 0.416, 0.5611, 0.416, 0.5195, 0.5321, 0.5195, 0.5321, 0.5611, 0.5, 0.5403, 0.4012, 0.5724, 0.5, 0.6441, 0.5, 0.5403, 0.5, 0.6441, 0.4012, 0.5724, 0.4012, 0.5611, 0.4012, 0.5195, 0.5, 0.5195, 0.5, 0.5611, 0.5, 0.5346, 0.5, 0.6977, 0.6551, 0.585, 0.5, 0.5346, 0.6551, 0.585, 0.5, 0.6977, 0.5, 0.5673, 0.5, 0.502, 0.6551, 0.502, 0.6551, 0.5673, 0.5, 0.5346, 0.6551, 0.585, 0.5958, 0.4027, 0.5, 0.5346, 0.5958, 0.4027, 0.6551, 0.585, 0.5504, 0.5673, 0.5504, 0.502, 0.3681, 0.502, 0.3681, 0.5673, 0.5, 0.5346, 0.5958, 0.4027, 0.4042, 0.4027, 0.5, 0.5346, 0.4042, 0.4027, 0.5958, 0.4027, 0.5958, 0.5673, 0.5958, 0.502, 0.4042, 0.502, 0.4042, 0.5673, 0.5, 0.5346, 0.4042, 0.4027, 0.3449, 0.585, 0.5, 0.5346, 0.3449, 0.585, 0.4042, 0.4027, 0.3681, 0.5673, 0.3681, 0.502, 0.5504, 0.502, 0.5504, 0.5673, 0.5, 0.5346, 0.3449, 0.585, 0.5, 0.6977, 0.5, 0.5346, 0.5, 0.6977, 0.3449, 0.585, 0.3449, 0.5673, 0.3449, 0.502, 0.5, 0.502, 0.5, 0.5673, 0.5, 0.5389, 0.5, 0.6574, 0.6127, 0.5755, 0.5, 0.5389, 0.6127, 0.5755, 0.5, 0.6574, 0.5, 0.5626, 0.5, 0.5152, 0.6127, 0.5152, 0.6127, 0.5626, 0.5, 0.5389, 0.6127, 0.5755, 0.5697, 0.443, 0.5, 0.5389, 0.5697, 0.443, 0.6127, 0.5755, 0.5366, 0.5626, 0.5366, 0.5152, 0.4041, 0.5152, 0.4041, 0.5626, 0.5, 0.5389, 0.5697, 0.443, 0.4303, 0.443, 0.5, 0.5389, 0.4303, 0.443, 0.5697, 0.443, 0.5697, 0.5626, 0.5697, 0.5152, 0.4303, 0.5152, 0.4303, 0.5626, 0.5, 0.5389, 0.4303, 0.443, 0.3873, 0.5755, 0.5, 0.5389, 0.3873, 0.5755, 0.4303, 0.443, 0.4041, 0.5626, 0.4041, 0.5152, 0.5366, 0.5152, 0.5366, 0.5626, 0.5, 0.5389, 0.3873, 0.5755, 0.5, 0.6574, 0.5, 0.5389, 0.5, 0.6574, 0.3873, 0.5755, 0.3873, 0.5626, 0.3873, 0.5152, 0.5, 0.5152, 0.5, 0.5626])
me_cube_006.materials.append(mat_piedra_musgosa)
me_cube_006.materials.append(mat_tejado)
me_cube_006.materials.append(mat_madera_vieja)
me_cube_006.materials.append(mat_puerta_vieja)
me_cube_006.materials.append(None)
me_cube_006.materials.append(mat_cristales_iglesia)
me_cube_006.materials.append(mat_cristal_joan_001)
me_cube_006.update()
me_cube_001 = bpy.data.meshes.new('Cube.001')
me_cube_001.from_pydata([(-5.457, -8.336, -0.007451), (-5.457, -8.336, 5.597), (-5.457, 8.336, -0.007451), (-5.457, 8.336, 5.597), (5.457, -8.336, -0.007451), (5.457, -8.336, 5.597), (5.457, 8.336, -0.007451), (5.457, 8.336, 5.597), (0.0, 8.336, -0.007451), (0.0, 8.336, 7.73), (0.0, -8.336, -0.007451), (0.0, -8.336, 7.73), (-0.1341, 8.336, 7.868), (-5.591, 8.336, 5.735), (-5.591, -8.336, 5.735), (-0.1341, -8.336, 7.868), (5.591, 8.336, 5.735), (0.1341, 8.336, 7.868), (0.1341, -8.336, 7.868), (5.591, -8.336, 5.735)], [], [(0, 1, 3, 2), (8, 9, 7, 6), (6, 7, 5, 4), (10, 11, 1, 0), (4, 5, 11, 10), (2, 3, 9, 8), (12, 13, 14, 15), (3, 13, 12, 9), (1, 14, 13, 3), (11, 15, 14, 1), (9, 12, 15, 11), (16, 17, 18, 19), (9, 17, 16, 7), (11, 18, 17, 9), (5, 19, 18, 11), (7, 16, 19, 5)])
me_cube_001.polygons.foreach_set('use_smooth', [True] * 16)
me_cube_001.polygons.foreach_set('material_index', [0, 0, 0, 0, 0, 0, 1, 1, 1, 1, 1, 1, 1, 1, 1, 1])
_uv = me_cube_001.uv_layers.new(name='UVMap')
_uv.uv.foreach_set('vector', [0.0, 0.4996, 0.0, 0.8357, 1.0, 0.8357, 1.0, 0.4996, 0.5, 0.4996, 0.5, 0.9637, 0.8273, 0.8357, 0.8273, 0.4996, 1.0, 0.4996, 1.0, 0.8357, 0.0, 0.8357, 0.0, 0.4996, 0.5, 0.4996, 0.5, 0.9637, 0.1727, 0.8357, 0.1727, 0.4996, 0.8273, 0.4996, 0.8273, 0.8357, 0.5, 0.9637, 0.5, 0.4996, 0.1727, 0.4996, 0.1727, 0.8357, 0.5, 0.9637, 0.5, 0.4996, 0.9979, 0.5252, 0.9979, 0.8525, 0.002137, 0.8525, 0.002137, 0.5252, 0.1741, 0.8357, 0.1661, 0.844, 0.492, 0.9719, 0.5, 0.9637, 0.002137, 0.8357, 0.002137, 0.844, 0.9979, 0.844, 0.9979, 0.8357, 0.5, 0.9637, 0.492, 0.9719, 0.1661, 0.844, 0.1741, 0.8357, 0.9979, 0.9637, 0.9979, 0.9719, 0.002137, 0.9719, 0.002137, 0.9637, 0.9979, 0.1775, 0.9979, 0.5048, 0.002137, 0.5048, 0.002137, 0.1775, 0.5, 0.9637, 0.508, 0.9719, 0.8339, 0.844, 0.8259, 0.8357, 0.002137, 0.9637, 0.002137, 0.9719, 0.9979, 0.9719, 0.9979, 0.9637, 0.8259, 0.8357, 0.8339, 0.844, 0.508, 0.9719, 0.5, 0.9637, 0.9979, 0.8357, 0.9979, 0.844, 0.002137, 0.844, 0.002137, 0.8357])
me_cube_001.materials.append(mat_piedra_musgosa)
me_cube_001.materials.append(mat_tejado)
me_cube_001.update()
me_cube_002 = bpy.data.meshes.new('Cube.002')
me_cube_002.from_pydata([(-2.294, -1.957, 0.02865), (-2.294, -1.957, 4.391), (-2.294, 1.762, 0.02865), (-2.294, 1.762, 4.391), (2.294, -1.957, 0.02865), (2.294, -1.957, 4.391), (2.294, 1.762, 0.02865), (2.294, 1.762, 4.391), (-2.153e-08, 1.762, 0.02865), (-2.153e-08, 1.762, 6.051), (-2.153e-08, -1.957, 6.051), (-0.05637, 1.762, 6.158), (-2.35, 1.762, 4.498), (-2.35, -1.957, 4.498), (-0.05637, -1.957, 6.158), (2.35, 1.762, 4.498), (0.05637, 1.762, 6.158), (0.05637, -1.957, 6.158), (2.35, -1.957, 4.498)], [], [(0, 1, 3, 2), (8, 9, 7, 6), (6, 7, 5, 4), (2, 3, 9, 8), (11, 12, 13, 14), (3, 12, 11, 9), (1, 13, 12, 3), (9, 11, 14, 10), (15, 16, 17, 18), (9, 16, 15, 7), (10, 17, 16, 9), (7, 15, 18, 5)])
me_cube_002.polygons.foreach_set('use_smooth', [True] * 12)
me_cube_002.polygons.foreach_set('material_index', [1, 1, 1, 1, 0, 0, 0, 0, 0, 0, 0, 0])
_uv = me_cube_002.uv_layers.new(name='UVMap')
_uv.uv.foreach_set('vector', [0.06559, 0.4215, 0.06559, 0.736, 0.3337, 0.736, 0.3337, 0.4215, 0.5, 0.4215, 0.5, 0.8556, 0.6654, 0.736, 0.6654, 0.4215, 0.8895, 0.4215, 0.8895, 0.736, 0.6214, 0.736, 0.6214, 0.4215, 0.3346, 0.4215, 0.3346, 0.736, 0.5, 0.8556, 0.5, 0.4215, 0.7002, 0.4786, 0.7002, 0.7266, 0.2998, 0.7266, 0.2998, 0.4786, 0.3793, 0.9062, 0.3816, 0.9223, 0.7611, 0.9208, 0.7587, 0.9047, 0.276, 0.837, 0.276, 0.8506, 0.7483, 0.8506, 0.7483, 0.837, 0.6186, 0.9524, 0.6186, 0.9596, 0.3683, 0.9596, 0.3683, 0.9524, 0.7002, 0.2286, 0.7002, 0.4766, 0.2998, 0.4766, 0.2998, 0.2286, 0.4176, 0.9068, 0.4155, 0.9207, 0.7406, 0.9236, 0.7427, 0.9098, 0.3683, 0.9524, 0.3683, 0.9596, 0.6186, 0.9596, 0.6186, 0.9524, 0.7116, 0.8375, 0.7116, 0.8501, 0.2754, 0.8501, 0.2754, 0.8375])
me_cube_002.materials.append(mat_tejado)
me_cube_002.materials.append(mat_piedra_musgosa)
me_cube_002.update()
me_cylinder_001 = bpy.data.meshes.new('Cylinder.001')
me_cylinder_001.from_pydata([(-1.437, 1.437, 0.03497), (-1.437, 1.437, 5.482), (1.437, 1.437, 0.03497), (1.437, 1.437, 5.482), (1.437, -1.437, 0.03497), (1.437, -1.437, 5.482), (-1.437, -1.437, 0.03497), (-1.437, -1.437, 5.482), (5.677e-09, 0.0, 8.954), (-1.437, 1.551, 5.567), (5.677e-09, 0.1139, 9.038), (1.437, 1.551, 5.567), (-1.551, 1.437, 5.567), (-1.551, -1.437, 5.567), (-0.1139, 0.0, 9.038), (1.551, 1.437, 5.567), (0.1139, 0.0, 9.038), (1.551, -1.437, 5.567), (5.677e-09, -0.1139, 9.038), (-1.437, -1.551, 5.567), (1.437, -1.551, 5.567)], [], [(0, 1, 3, 2), (2, 3, 5, 4), (4, 5, 7, 6), (6, 7, 1, 0), (9, 10, 11), (8, 10, 9, 1), (3, 11, 10, 8), (1, 9, 11, 3), (12, 13, 14), (7, 13, 12, 1), (8, 14, 13, 7), (1, 12, 14, 8), (15, 16, 17), (8, 16, 15, 3), (5, 17, 16, 8), (3, 15, 17, 5), (18, 19, 20), (7, 19, 18, 8), (5, 20, 19, 7), (8, 18, 20, 5)])
me_cylinder_001.polygons.foreach_set('use_smooth', [True] * 20)
me_cylinder_001.polygons.foreach_set('material_index', [0, 0, 0, 0, 1, 1, 1, 1, 1, 1, 1, 1, 1, 1, 1, 1, 1, 1, 1, 1])
_uv = me_cylinder_001.uv_layers.new(name='UVMap')
_uv.uv.foreach_set('vector', [1.0, 0.5, 1.0, 1.0, 0.75, 1.0, 0.75, 0.5, 0.75, 0.5, 0.75, 1.0, 0.5, 1.0, 0.5, 0.5, 0.5, 0.5, 0.5, 1.0, 0.25, 1.0, 0.25, 0.5, 0.25, 0.5, 0.25, 1.0, 0.0, 1.0, 0.0, 0.5, 0.3537, 0.4253, 0.5431, 0.8846, 0.7324, 0.4253, 0.5431, 0.8485, 0.5581, 0.8597, 0.5594, 0.4004, 0.5444, 0.3892, 0.5444, 0.3892, 0.5594, 0.4004, 0.5581, 0.8597, 0.5431, 0.8485, 0.3892, 0.3638, 0.3892, 0.3761, 0.697, 0.3761, 0.697, 0.3638, 0.7324, 0.4253, 0.3537, 0.4253, 0.5431, 0.8846, 0.3892, 0.05471, 0.377, 0.05471, 0.377, 0.3638, 0.3892, 0.3638, 0.5431, 0.8485, 0.5281, 0.8597, 0.5268, 0.4004, 0.5418, 0.3892, 0.5418, 0.3892, 0.5268, 0.4004, 0.5281, 0.8597, 0.5431, 0.8485, 0.7324, 0.4253, 0.5431, 0.8846, 0.3537, 0.4253, 0.5431, 0.8485, 0.5581, 0.8597, 0.5594, 0.4004, 0.5444, 0.3892, 0.5444, 0.3892, 0.5594, 0.4004, 0.5581, 0.8597, 0.5431, 0.8485, 0.697, 0.3638, 0.7092, 0.3638, 0.7092, 0.05471, 0.697, 0.05471, 0.5431, 0.8846, 0.3537, 0.4253, 0.7324, 0.4253, 0.5418, 0.3892, 0.5268, 0.4004, 0.5281, 0.8597, 0.5431, 0.8485, 0.697, 0.05471, 0.697, 0.04246, 0.3892, 0.04246, 0.3892, 0.05471, 0.5431, 0.8485, 0.5281, 0.8597, 0.5268, 0.4004, 0.5418, 0.3892])
me_cylinder_001.materials.append(mat_piedra_musgosa)
me_cylinder_001.materials.append(mat_tejado)
me_cylinder_001.update()
me_cube_018 = bpy.data.meshes.new('Cube.018')
me_cube_018.from_pydata([(-1.201, 11.46, 0.7487), (-1.201, 11.46, 4.361), (-0.9768, 11.67, 0.7487), (-0.9768, 11.67, 4.077), (1.201, 11.46, 0.7487), (1.201, 11.46, 4.361), (0.9768, 11.67, 0.7487), (0.9768, 11.67, 4.077), (-1.201, 11.86, 0.5171), (-1.201, 11.46, 0.5171), (1.201, 11.86, 0.5171), (1.201, 11.46, 0.5171), (1.201, 12.11, 0.7487), (-1.201, 12.11, 0.7487), (1.201, 12.11, 0.5171), (-1.201, 12.11, 0.5171), (1.201, 11.86, 0.3342), (-1.201, 11.86, 0.3342), (1.201, 12.11, 0.3342), (-1.201, 12.11, 0.3342), (1.201, 12.43, 0.5171), (-1.201, 12.43, 0.5171), (1.201, 12.43, 0.3342), (-1.201, 12.43, 0.3342), (-1.201, 11.86, 4.361), (-1.201, 11.86, 0.7487), (1.201, 11.86, 0.7487), (1.201, 11.86, 4.361)], [], [(0, 1, 24, 25), (26, 27, 5, 4), (27, 24, 1, 5), (8, 25, 13, 15), (0, 25, 8, 9), (26, 4, 11, 10), (13, 12, 14, 15), (25, 26, 12, 13), (15, 14, 20, 21), (26, 10, 14, 12), (14, 10, 16, 18), (8, 15, 19, 17), (21, 20, 22, 23), (14, 18, 22, 20), (19, 15, 21, 23), (3, 2, 25, 24), (7, 3, 24, 27), (6, 7, 27, 26), (26, 25, 2, 6)])
me_cube_018.polygons.foreach_set('use_smooth', [True] * 19)
_uv = me_cube_018.uv_layers.new(name='UVMap')
_uv.uv.foreach_set('vector', [0.1566, 0.04504, 0.1566, 0.9988, 0.3304, 0.9988, 0.3304, 0.04504, 0.3304, 0.04504, 0.3304, 0.9988, 0.1566, 0.9988, 0.1566, 0.04504, 0.3299, 0.3055, 0.3299, 0.7977, 0.1633, 0.7977, 0.1633, 0.3055, 0.4722, 0.4673, 0.4722, 0.3785, 0.3311, 0.3785, 0.3311, 0.4673, 0.3174, -0.04027, 0.1435, -0.04027, 0.1435, 0.1535, 0.3174, 0.1535, 0.1409, -0.06476, 0.3458, -0.06476, 0.3458, 0.165, 0.1409, 0.165, 0.7086, 0.7279, 0.7086, 0.0876, 0.5093, 0.0876, 0.5093, 0.7279, 0.392, 0.907, 0.392, 0.1212, 0.5184, 0.1212, 0.5184, 0.907, 0.5385, 0.907, 0.5385, 0.1212, 0.7068, 0.1212, 0.7068, 0.907, 0.4722, 0.3785, 0.4722, 0.4673, 0.3311, 0.4673, 0.3311, 0.3785, 0.3311, 0.4673, 0.4722, 0.4673, 0.4722, 0.5375, 0.3311, 0.5375, 0.4722, 0.4673, 0.3311, 0.4673, 0.3311, 0.5375, 0.4722, 0.5375, 0.5181, 0.7289, 0.5181, 0.08863, 0.3256, 0.08863, 0.3256, 0.7289, 0.429, 0.3132, 0.429, 0.3833, 0.241, 0.3833, 0.241, 0.3132, 0.429, 0.3833, 0.429, 0.3132, 0.241, 0.3132, 0.241, 0.3834, 0.2453, 0.9239, 0.2453, 0.04504, 0.3304, 0.04504, 0.3304, 0.9988, 0.7038, -0.5653, 0.7038, 1.671, 0.8976, 1.928, 0.8976, -0.8224, 0.2453, 0.04504, 0.2453, 0.9239, 0.3304, 0.9988, 0.3304, 0.04504, 0.3362, 0.1212, 0.3362, 0.907, 0.2358, 0.8336, 0.2358, 0.1946])
me_cube_018.materials.append(mat_madera_vieja)
me_cube_018.update()
me_cube = bpy.data.meshes.new('Cube')
me_cube.from_pydata([(-0.04772, -0.04772, -1.035), (-0.04772, -0.04772, 0.61), (-0.04772, 0.04772, -1.035), (-0.04772, 0.04772, 0.61), (0.04772, -0.04772, -1.035), (0.04772, -0.04772, 0.61), (0.04772, 0.04772, -1.035), (0.04772, 0.04772, 0.61), (-0.04772, -0.04772, 0.04448), (-0.04772, 0.04772, 0.04448), (0.04772, 0.04772, 0.04448), (0.04772, -0.04772, 0.04448), (-0.04772, -0.04772, 0.173), (-0.04772, 0.04772, 0.173), (0.04772, 0.04772, 0.173), (0.04772, -0.04772, 0.173), (-0.4373, 0.04772, 0.1385), (-0.4373, 0.04772, 0.07443), (0.4373, 0.04772, 0.1381), (0.4373, 0.04772, 0.06437), (0.4373, -0.04772, 0.1381), (0.4373, -0.04772, 0.06437), (-0.4373, -0.04772, 0.07443), (-0.4373, -0.04772, 0.1385)], [], [(12, 1, 3, 13), (13, 3, 7, 14), (14, 7, 5, 15), (15, 5, 1, 12), (2, 6, 4, 0), (7, 3, 1, 5), (4, 11, 8, 0), (6, 10, 11, 4), (2, 9, 10, 6), (0, 8, 9, 2), (11, 15, 12, 8), (15, 11, 21, 20), (9, 13, 14, 10), (11, 10, 19, 21), (19, 18, 20, 21), (22, 23, 16, 17), (13, 9, 17, 16), (8, 12, 23, 22), (12, 13, 16, 23), (14, 15, 20, 18), (10, 14, 18, 19), (9, 8, 22, 17)])
me_cube.polygons.foreach_set('use_smooth', [True] * 22)
_uv = me_cube.uv_layers.new(name='UVMap')
_uv.uv.foreach_set('vector', [0.6404, 0.7976, 0.6404, 0.9746, 0.7033, 0.9746, 0.7033, 0.7976, 0.6404, 0.7976, 0.6404, 0.9746, 0.7033, 0.9746, 0.7033, 0.7976, 0.7033, 0.7976, 0.7033, 0.9746, 0.6404, 0.9746, 0.6404, 0.7976, 0.7033, 0.7976, 0.7033, 0.9746, 0.6404, 0.9746, 0.6404, 0.7976, 0.4685, 0.521, 0.5315, 0.521, 0.5315, 0.479, 0.4685, 0.479, 0.7033, 0.3309, 0.6404, 0.3309, 0.6404, 0.2889, 0.7033, 0.2889, 0.7033, 0.308, 0.7033, 0.7455, 0.6404, 0.7455, 0.6404, 0.308, 0.7033, 0.308, 0.7033, 0.7455, 0.6404, 0.7455, 0.6404, 0.308, 0.6404, 0.308, 0.6404, 0.7455, 0.7033, 0.7455, 0.7033, 0.308, 0.6404, 0.308, 0.6404, 0.7455, 0.7033, 0.7455, 0.7033, 0.308, 0.7033, 0.7455, 0.7033, 0.7976, 0.6404, 0.7976, 0.6404, 0.7455, 0.99, 0.7196, 0.9119, 0.7196, 0.924, 0.5484, 0.9688, 0.5484, 0.6267, 0.647, 0.7048, 0.647, 0.7048, 0.605, 0.6267, 0.605, 0.227, 0.7196, 0.29, 0.7196, 0.29, 0.5484, 0.227, 0.5484, 0.924, 0.7196, 0.9688, 0.7196, 0.9688, 0.7616, 0.924, 0.7616, 0.9301, 0.7616, 0.969, 0.7616, 0.969, 0.7196, 0.9301, 0.7196, 0.99, 0.7616, 0.9119, 0.7616, 0.9301, 0.9328, 0.969, 0.9328, 0.9119, 0.7616, 0.99, 0.7616, 0.969, 0.9328, 0.9301, 0.9328, 0.227, 0.7616, 0.29, 0.7616, 0.29, 0.9328, 0.227, 0.9328, 0.29, 0.7196, 0.227, 0.7196, 0.227, 0.5484, 0.29, 0.5484, 0.9119, 0.7196, 0.99, 0.7196, 0.9688, 0.5484, 0.924, 0.5484, 0.29, 0.7616, 0.227, 0.7616, 0.227, 0.9328, 0.29, 0.9328])
me_cube.materials.append(mat_madera_vieja)
me_cube.update()
me_plane = bpy.data.meshes.new('Plane')
me_plane.from_pydata([(-1.098, 11.66, 0.719), (1.053, 11.66, 0.719), (-1.098, 11.66, 4.147), (1.053, 11.66, 4.147)], [], [(0, 1, 3, 2)])
me_plane.polygons.foreach_set('use_smooth', [True] * 1)
_uv = me_plane.uv_layers.new(name='UVMap')
_uv.uv.foreach_set('vector', [0.009078, 0.01073, 0.9805, 0.01789, 0.9669, 0.9893, -0.00447, 0.9821])
me_plane.materials.append(mat_puerta_vieja)
me_plane.update()
me_cube_005 = bpy.data.meshes.new('Cube.005')
me_cube_005.from_pydata([(-1.116, -0.1728, -0.004051), (-0.9989, 0.04418, 0.1721), (1.107, -0.1728, -0.004051), (0.9898, 0.04418, 0.1721), (-0.1612, -0.1728, 3.657), (-1.098, -0.1728, 2.068), (-0.8506, -0.1728, 3.049), (-0.9807, 0.04418, 2.033), (-0.1379, 0.04418, 3.48), (-0.7607, 0.04418, 2.915), (1.116, -0.1728, 2.068), (0.1612, -0.1728, 3.657), (0.8615, -0.1728, 3.077), (0.1379, 0.04418, 3.48), (0.9989, 0.04418, 2.033), (0.7716, 0.04418, 2.942), (1.107, 0.1728, -0.004051), (-1.116, 0.1728, -0.004051), (-0.1612, 0.1728, 3.657), (-0.8506, 0.1728, 3.049), (-1.098, 0.1728, 2.068), (0.8615, 0.1728, 3.077), (0.1612, 0.1728, 3.657), (1.116, 0.1728, 2.068)], [], [(22, 18, 4, 11), (16, 23, 10, 2), (0, 5, 20, 17), (17, 16, 2, 0), (4, 18, 19, 6), (6, 19, 20, 5), (22, 11, 12, 21), (21, 12, 10, 23), (1, 3, 16, 17), (8, 9, 19, 18), (9, 7, 20, 19), (15, 13, 22, 21), (14, 15, 21, 23), (7, 1, 17, 20), (13, 8, 18, 22), (3, 14, 23, 16)])
_uv = me_cube_005.uv_layers.new(name='UVMap')
_uv.uv.foreach_set('vector', [0.7335, 0.5, 0.7665, 0.5, 0.7665, 0.75, 0.7335, 0.75, 0.375, 0.5, 0.5165, 0.5, 0.5165, 0.75, 0.375, 0.75, 0.375, 0.0, 0.5165, 0.0, 0.5165, 0.25, 0.375, 0.25, 0.125, 0.5, 0.375, 0.5, 0.375, 0.75, 0.125, 0.75, 0.7665, 0.75, 0.7665, 0.5, 0.875, 0.5, 0.875, 0.75, 0.625, 0.0, 0.625, 0.25, 0.5165, 0.25, 0.5165, 0.0, 0.7335, 0.5, 0.7335, 0.75, 0.625, 0.75, 0.625, 0.5, 0.625, 0.5, 0.625, 0.75, 0.5165, 0.75, 0.5165, 0.5, 0.387, 0.262, 0.387, 0.488, 0.375, 0.5, 0.375, 0.25, 0.613, 0.3609, 0.584, 0.291, 0.5932, 0.2818, 0.625, 0.3585, 0.584, 0.291, 0.5141, 0.262, 0.5165, 0.25, 0.5932, 0.2818, 0.584, 0.459, 0.613, 0.3891, 0.625, 0.3915, 0.5932, 0.4682, 0.5141, 0.488, 0.584, 0.459, 0.5932, 0.4682, 0.5165, 0.5, 0.5141, 0.262, 0.387, 0.262, 0.375, 0.25, 0.5165, 0.25, 0.613, 0.3891, 0.613, 0.3609, 0.625, 0.3585, 0.625, 0.3915, 0.387, 0.488, 0.5141, 0.488, 0.5165, 0.5, 0.375, 0.5])
me_cube_005.update()
me_plane_002 = bpy.data.meshes.new('Plane.002')
me_plane_002.from_pydata([(-1.0, -0.001855, -4.363e-08), (1.0, -0.001855, -4.363e-08), (-1.0, 1.998, -4.363e-08), (1.0, 1.998, -4.363e-08)], [], [(0, 1, 3, 2)])
_uv = me_plane_002.uv_layers.new(name='UVMap')
_uv.uv.foreach_set('vector', [0.7615, 0.0, 1.0, 0.0, 1.0, 1.0, 0.7615, 1.0])
me_plane_002.materials.append(mat_cristales_iglesia)
me_plane_002.update()
me_cube_003 = bpy.data.meshes.new('Cube.003')
me_cube_003.from_pydata([(-1.0, -1.0, -1.0), (-1.0, -1.0, 1.0), (-1.0, 1.0, -1.0), (-1.0, 1.0, 1.0), (1.0, -1.0, -1.0), (1.0, -1.0, 1.0), (1.0, 1.0, -1.0), (1.0, 1.0, 1.0), (-1.0, -1.0, 0.3125), (-1.0, 1.0, 0.3125), (1.0, 1.0, 0.3125), (1.0, -1.0, 0.3125), (-1.0, -1.0, 0.4688), (-1.0, 1.0, 0.4688), (1.0, 1.0, 0.4688), (1.0, -1.0, 0.4688), (-9.164, 1.0, 0.4268), (-9.164, 1.0, 0.3489), (9.164, 1.0, 0.4263), (9.164, 1.0, 0.3367), (9.164, -1.0, 0.4263), (9.164, -1.0, 0.3367), (-9.164, -1.0, 0.3489), (-9.164, -1.0, 0.4268)], [], [(12, 1, 3, 13), (13, 3, 7, 14), (14, 7, 5, 15), (15, 5, 1, 12), (2, 6, 4, 0), (7, 3, 1, 5), (4, 11, 8, 0), (6, 10, 11, 4), (2, 9, 10, 6), (0, 8, 9, 2), (11, 15, 12, 8), (15, 11, 21, 20), (9, 13, 14, 10), (11, 10, 19, 21), (19, 18, 20, 21), (22, 23, 16, 17), (13, 9, 17, 16), (8, 12, 23, 22), (12, 13, 16, 23), (14, 15, 20, 18), (10, 14, 18, 19), (9, 8, 22, 17)])
_uv = me_cube_003.uv_layers.new(name='UVMap')
_uv.uv.foreach_set('vector', [0.5586, 0.0, 0.625, 0.0, 0.625, 0.25, 0.5586, 0.25, 0.5586, 0.25, 0.625, 0.25, 0.625, 0.5, 0.5586, 0.5, 0.5586, 0.5, 0.625, 0.5, 0.625, 0.75, 0.5586, 0.75, 0.5586, 0.75, 0.625, 0.75, 0.625, 1.0, 0.5586, 1.0, 0.125, 0.5, 0.375, 0.5, 0.375, 0.75, 0.125, 0.75, 0.625, 0.5, 0.875, 0.5, 0.875, 0.75, 0.625, 0.75, 0.375, 0.75, 0.5391, 0.75, 0.5391, 1.0, 0.375, 1.0, 0.375, 0.5, 0.5391, 0.5, 0.5391, 0.75, 0.375, 0.75, 0.375, 0.25, 0.5391, 0.25, 0.5391, 0.5, 0.375, 0.5, 0.375, 0.0, 0.5391, 0.0, 0.5391, 0.25, 0.375, 0.25, 0.5391, 0.75, 0.5586, 0.75, 0.5586, 1.0, 0.5391, 1.0, 0.5586, 0.75, 0.5391, 0.75, 0.5391, 0.75, 0.5586, 0.75, 0.5391, 0.25, 0.5586, 0.25, 0.5586, 0.5, 0.5391, 0.5, 0.5391, 0.75, 0.5391, 0.5, 0.5391, 0.5, 0.5391, 0.75, 0.5391, 0.5, 0.5586, 0.5, 0.5586, 0.75, 0.5391, 0.75, 0.5391, 0.0, 0.5586, 0.0, 0.5586, 0.25, 0.5391, 0.25, 0.5586, 0.25, 0.5391, 0.25, 0.5391, 0.25, 0.5586, 0.25, 0.5391, 1.0, 0.5586, 1.0, 0.5586, 1.0, 0.5391, 1.0, 0.5586, 0.0, 0.5586, 0.25, 0.5586, 0.25, 0.5586, 0.0, 0.5586, 0.5, 0.5586, 0.75, 0.5586, 0.75, 0.5586, 0.5, 0.5391, 0.5, 0.5586, 0.5, 0.5586, 0.5, 0.5391, 0.5, 0.5391, 0.25, 0.5391, 0.0, 0.5391, 0.0, 0.5391, 0.25])
me_cube_003.update()
me_plane_003 = bpy.data.meshes.new('Plane.003')
me_plane_003.from_pydata([(-5.614, 5.178, 3.482), (-5.614, 6.459, 3.482), (-5.614, 5.178, 5.649), (-5.614, 6.459, 5.649)], [], [(0, 1, 3, 2)])
me_plane_003.polygons.foreach_set('use_smooth', [True] * 1)
_uv = me_plane_003.uv_layers.new(name='UVMap')
_uv.uv.foreach_set('vector', [0.7615, 0.0, 1.0, 0.0, 1.0, 1.0, 0.7615, 1.0])
me_plane_003.materials.append(mat_cristales_iglesia)
me_plane_003.update()
me_plane_004 = bpy.data.meshes.new('Plane.004')
me_plane_004.from_pydata([(-5.614, -6.865, 3.482), (-5.614, -5.604, 3.482), (-5.614, -6.865, 5.615), (-5.614, -5.604, 5.615)], [], [(0, 1, 3, 2)])
me_plane_004.polygons.foreach_set('use_smooth', [True] * 1)
_uv = me_plane_004.uv_layers.new(name='UVMap')
_uv.uv.foreach_set('vector', [0.0111, 0.0, 0.2496, 0.0, 0.2496, 1.0, 0.0111, 1.0])
me_plane_004.materials.append(mat_cristales_iglesia)
me_plane_004.update()
me_plane_005 = bpy.data.meshes.new('Plane.005')
me_plane_005.from_pydata([(-5.614, 1.322, 3.482), (-5.614, 2.579, 3.482), (-5.614, 1.322, 5.608), (-5.614, 2.579, 5.608)], [], [(0, 1, 3, 2)])
me_plane_005.polygons.foreach_set('use_smooth', [True] * 1)
_uv = me_plane_005.uv_layers.new(name='UVMap')
_uv.uv.foreach_set('vector', [0.5129, 0.0, 0.7513, 0.0, 0.7513, 1.0, 0.5129, 1.0])
me_plane_005.materials.append(mat_cristales_iglesia)
me_plane_005.update()
me_plane_006 = bpy.data.meshes.new('Plane.006')
me_plane_006.from_pydata([(-5.614, -2.726, 3.482), (-5.614, -1.456, 3.482), (-5.614, -2.726, 5.631), (-5.614, -1.456, 5.631)], [], [(0, 1, 3, 2)])
me_plane_006.polygons.foreach_set('use_smooth', [True] * 1)
_uv = me_plane_006.uv_layers.new(name='UVMap')
_uv.uv.foreach_set('vector', [0.262, 0.0, 0.5005, 0.0, 0.5005, 1.0, 0.262, 1.0])
me_plane_006.materials.append(mat_cristales_iglesia)
me_plane_006.update()
me_plane_011 = bpy.data.meshes.new('Plane.011')
me_plane_011.from_pydata([(5.532, 6.468, 3.482), (5.532, 5.207, 3.482), (5.532, 6.468, 5.614), (5.532, 5.207, 5.614)], [], [(0, 1, 3, 2)])
me_plane_011.polygons.foreach_set('use_smooth', [True] * 1)
_uv = me_plane_011.uv_layers.new(name='UVMap')
_uv.uv.foreach_set('vector', [0.7615, 0.0, 1.0, 0.0, 1.0, 1.0, 0.7615, 1.0])
me_plane_011.materials.append(mat_cristales_iglesia)
me_plane_011.update()
me_plane_012 = bpy.data.meshes.new('Plane.012')
me_plane_012.from_pydata([(5.607, -5.602, 3.482), (5.607, -6.873, 3.482), (5.607, -5.602, 5.632), (5.607, -6.873, 5.632)], [], [(0, 1, 3, 2)])
me_plane_012.polygons.foreach_set('use_smooth', [True] * 1)
_uv = me_plane_012.uv_layers.new(name='UVMap')
_uv.uv.foreach_set('vector', [0.0111, 0.0, 0.2496, 0.0, 0.2496, 1.0, 0.0111, 1.0])
me_plane_012.materials.append(mat_cristales_iglesia)
me_plane_012.update()
me_plane_013 = bpy.data.meshes.new('Plane.013')
me_plane_013.from_pydata([(5.532, 2.571, 3.482), (5.532, 1.316, 3.482), (5.532, 2.571, 5.604), (5.532, 1.316, 5.604)], [], [(0, 1, 3, 2)])
me_plane_013.polygons.foreach_set('use_smooth', [True] * 1)
_uv = me_plane_013.uv_layers.new(name='UVMap')
_uv.uv.foreach_set('vector', [0.5129, 0.0, 0.7513, 0.0, 0.7513, 1.0, 0.5129, 1.0])
me_plane_013.materials.append(mat_cristales_iglesia)
me_plane_013.update()
me_plane_014 = bpy.data.meshes.new('Plane.014')
me_plane_014.from_pydata([(5.597, -1.481, 3.482), (5.597, -2.721, 3.482), (5.597, -1.481, 5.58), (5.597, -2.721, 5.58)], [], [(0, 1, 3, 2)])
me_plane_014.polygons.foreach_set('use_smooth', [True] * 1)
_uv = me_plane_014.uv_layers.new(name='UVMap')
_uv.uv.foreach_set('vector', [0.262, 0.0, 0.5005, 0.0, 0.5005, 1.0, 0.262, 1.0])
me_plane_014.materials.append(mat_cristales_iglesia)
me_plane_014.update()
me_cube_016 = bpy.data.meshes.new('Cube.016')
me_cube_016.from_pydata([(5.428, 2.522, 3.466), (5.539, 2.462, 3.557), (5.428, 1.38, 3.466), (5.539, 1.441, 3.557), (5.428, 2.032, 5.346), (5.428, 2.513, 4.53), (5.428, 2.386, 5.034), (5.539, 2.453, 4.512), (5.539, 2.02, 5.256), (5.539, 2.34, 4.965), (5.428, 1.376, 4.53), (5.428, 1.866, 5.346), (5.428, 1.507, 5.048), (5.539, 1.878, 5.256), (5.539, 1.436, 4.512), (5.539, 1.553, 4.979), (5.605, 1.38, 3.466), (5.605, 2.522, 3.466), (5.605, 2.032, 5.346), (5.605, 2.386, 5.034), (5.605, 2.513, 4.53), (5.605, 1.507, 5.048), (5.605, 1.866, 5.346), (5.605, 1.376, 4.53), (-0.7507, 10.46, 7.783), (-0.6717, 10.6, 7.901), (0.7446, 10.46, 7.783), (0.6656, 10.6, 7.901), (-0.1084, 10.46, 10.24), (-0.7384, 10.46, 9.176), (-0.5719, 10.46, 9.836), (-0.6595, 10.6, 9.152), (-0.0927, 10.6, 10.13), (-0.5115, 10.6, 9.745), (0.7507, 10.46, 9.176), (0.1084, 10.46, 10.24), (0.5793, 10.46, 9.854), (0.09271, 10.6, 10.13), (0.6717, 10.6, 9.152), (0.5188, 10.6, 9.764), (0.7446, 10.69, 7.783), (-0.7507, 10.69, 7.783), (-0.1084, 10.69, 10.24), (-0.5719, 10.69, 9.836), (-0.7384, 10.69, 9.176), (0.5793, 10.69, 9.854), (0.1084, 10.69, 10.24), (0.7507, 10.69, 9.176), (-5.472, 5.26, 3.466), (-5.584, 5.32, 3.557), (-5.472, 6.402, 3.466), (-5.584, 6.342, 3.557), (-5.472, 5.75, 5.346), (-5.472, 5.269, 4.53), (-5.472, 5.396, 5.034), (-5.584, 5.329, 4.512), (-5.584, 5.762, 5.256), (-5.584, 5.442, 4.965), (-5.472, 6.407, 4.53), (-5.472, 5.916, 5.346), (-5.472, 6.276, 5.048), (-5.584, 5.904, 5.256), (-5.584, 6.346, 4.512), (-5.584, 6.229, 4.979), (-5.65, 6.402, 3.466), (-5.65, 5.26, 3.466), (-5.65, 5.75, 5.346), (-5.65, 5.396, 5.034), (-5.65, 5.269, 4.53), (-5.65, 6.276, 5.048), (-5.65, 5.916, 5.346), (-5.65, 6.407, 4.53), (-5.472, -6.815, 3.466), (-5.584, -6.754, 3.557), (-5.472, -5.673, 3.466), (-5.584, -5.733, 3.557), (-5.472, -6.324, 5.346), (-5.472, -6.805, 4.53), (-5.472, -6.678, 5.034), (-5.584, -6.745, 4.512), (-5.584, -6.312, 5.256), (-5.584, -6.632, 4.965), (-5.472, -5.668, 4.53), (-5.472, -6.158, 5.346), (-5.472, -5.799, 5.048), (-5.584, -6.17, 5.256), (-5.584, -5.728, 4.512), (-5.584, -5.845, 4.979), (-5.65, -5.673, 3.466), (-5.65, -6.815, 3.466), (-5.65, -6.324, 5.346), (-5.65, -6.678, 5.034), (-5.65, -6.805, 4.53), (-5.65, -5.799, 5.048), (-5.65, -6.158, 5.346), (-5.65, -5.668, 4.53), (-5.472, 1.376, 3.466), (-5.584, 1.436, 3.557), (-5.472, 2.518, 3.466), (-5.584, 2.457, 3.557), (-5.472, 1.866, 5.346), (-5.472, 1.385, 4.53), (-5.472, 1.512, 5.034), (-5.584, 1.445, 4.512), (-5.584, 1.878, 5.256), (-5.584, 1.558, 4.965), (-5.472, 2.522, 4.53), (-5.472, 2.032, 5.346), (-5.472, 2.392, 5.048), (-5.584, 2.02, 5.256), (-5.584, 2.462, 4.512), (-5.584, 2.345, 4.979), (-5.65, 2.518, 3.466), (-5.65, 1.376, 3.466), (-5.65, 1.866, 5.346), (-5.65, 1.512, 5.034), (-5.65, 1.385, 4.53), (-5.65, 2.392, 5.048), (-5.65, 2.032, 5.346), (-5.65, 2.522, 4.53), (-5.472, -2.677, 3.466), (-5.584, -2.617, 3.557), (-5.472, -1.535, 3.466), (-5.584, -1.596, 3.557), (-5.472, -2.187, 5.346), (-5.472, -2.668, 4.53), (-5.472, -2.541, 5.034), (-5.584, -2.608, 4.512), (-5.584, -2.175, 5.256), (-5.584, -2.495, 4.965), (-5.472, -1.53, 4.53), (-5.472, -2.021, 5.346), (-5.472, -1.661, 5.048), (-5.584, -2.033, 5.256), (-5.584, -1.591, 4.512), (-5.584, -1.708, 4.979), (-5.65, -1.535, 3.466), (-5.65, -2.677, 3.466), (-5.65, -2.187, 5.346), (-5.65, -2.541, 5.034), (-5.65, -2.668, 4.53), (-5.65, -1.661, 5.048), (-5.65, -2.021, 5.346), (-5.65, -1.53, 4.53), (5.428, 6.407, 3.466), (5.539, 6.346, 3.557), (5.428, 5.264, 3.466), (5.539, 5.325, 3.557), (5.428, 5.916, 5.346), (5.428, 6.397, 4.53), (5.428, 6.27, 5.034), (5.539, 6.337, 4.512), (5.539, 5.904, 5.256), (5.539, 6.224, 4.965), (5.428, 5.26, 4.53), (5.428, 5.75, 5.346), (5.428, 5.391, 5.048), (5.539, 5.762, 5.256), (5.539, 5.32, 4.512), (5.539, 5.437, 4.979), (5.605, 5.264, 3.466), (5.605, 6.407, 3.466), (5.605, 5.916, 5.346), (5.605, 6.27, 5.034), (5.605, 6.397, 4.53), (5.605, 5.391, 5.048), (5.605, 5.75, 5.346), (5.605, 5.26, 4.53), (5.497, -5.668, 3.466), (5.608, -5.728, 3.557), (5.497, -6.81, 3.466), (5.608, -6.75, 3.557), (5.497, -6.158, 5.346), (5.497, -5.677, 4.53), (5.497, -5.804, 5.034), (5.608, -5.738, 4.512), (5.608, -6.17, 5.256), (5.608, -5.851, 4.965), (5.497, -6.815, 4.53), (5.497, -6.324, 5.346), (5.497, -6.684, 5.048), (5.608, -6.312, 5.256), (5.608, -6.754, 4.512), (5.608, -6.638, 4.979), (5.674, -6.81, 3.466), (5.674, -5.668, 3.466), (5.674, -6.158, 5.346), (5.674, -5.804, 5.034), (5.674, -5.677, 4.53), (5.674, -6.684, 5.048), (5.674, -6.324, 5.346), (5.674, -6.815, 4.53), (5.497, -1.522, 3.466), (5.608, -1.582, 3.557), (5.497, -2.664, 3.466), (5.608, -2.603, 3.557), (5.497, -2.012, 5.346), (5.497, -1.531, 4.53), (5.497, -1.658, 5.034), (5.608, -1.591, 4.512), (5.608, -2.024, 5.256), (5.608, -1.704, 4.965), (5.497, -2.668, 4.53), (5.497, -2.178, 5.346), (5.497, -2.537, 5.048), (5.608, -2.166, 5.256), (5.608, -2.608, 4.512), (5.608, -2.491, 4.979), (5.674, -2.664, 3.466), (5.674, -1.522, 3.466), (5.674, -2.012, 5.346), (5.674, -1.658, 5.034), (5.674, -1.531, 4.53), (5.674, -2.537, 5.048), (5.674, -2.178, 5.346), (5.674, -2.668, 4.53)], [], [(22, 18, 4, 11), (16, 23, 10, 2), (0, 5, 20, 17), (17, 16, 2, 0), (4, 18, 19, 6), (6, 19, 20, 5), (22, 11, 12, 21), (21, 12, 10, 23), (1, 3, 16, 17), (8, 9, 19, 18), (9, 7, 20, 19), (15, 13, 22, 21), (14, 15, 21, 23), (7, 1, 17, 20), (13, 8, 18, 22), (3, 14, 23, 16), (46, 42, 28, 35), (40, 47, 34, 26), (24, 29, 44, 41), (41, 40, 26, 24), (28, 42, 43, 30), (30, 43, 44, 29), (46, 35, 36, 45), (45, 36, 34, 47), (25, 27, 40, 41), (32, 33, 43, 42), (33, 31, 44, 43), (39, 37, 46, 45), (38, 39, 45, 47), (31, 25, 41, 44), (37, 32, 42, 46), (27, 38, 47, 40), (70, 66, 52, 59), (64, 71, 58, 50), (48, 53, 68, 65), (65, 64, 50, 48), (52, 66, 67, 54), (54, 67, 68, 53), (70, 59, 60, 69), (69, 60, 58, 71), (49, 51, 64, 65), (56, 57, 67, 66), (57, 55, 68, 67), (63, 61, 70, 69), (62, 63, 69, 71), (55, 49, 65, 68), (61, 56, 66, 70), (51, 62, 71, 64), (94, 90, 76, 83), (88, 95, 82, 74), (72, 77, 92, 89), (89, 88, 74, 72), (76, 90, 91, 78), (78, 91, 92, 77), (94, 83, 84, 93), (93, 84, 82, 95), (73, 75, 88, 89), (80, 81, 91, 90), (81, 79, 92, 91), (87, 85, 94, 93), (86, 87, 93, 95), (79, 73, 89, 92), (85, 80, 90, 94), (75, 86, 95, 88), (118, 114, 100, 107), (112, 119, 106, 98), (96, 101, 116, 113), (113, 112, 98, 96), (100, 114, 115, 102), (102, 115, 116, 101), (118, 107, 108, 117), (117, 108, 106, 119), (97, 99, 112, 113), (104, 105, 115, 114), (105, 103, 116, 115), (111, 109, 118, 117), (110, 111, 117, 119), (103, 97, 113, 116), (109, 104, 114, 118), (99, 110, 119, 112), (142, 138, 124, 131), (136, 143, 130, 122), (120, 125, 140, 137), (137, 136, 122, 120), (124, 138, 139, 126), (126, 139, 140, 125), (142, 131, 132, 141), (141, 132, 130, 143), (121, 123, 136, 137), (128, 129, 139, 138), (129, 127, 140, 139), (135, 133, 142, 141), (134, 135, 141, 143), (127, 121, 137, 140), (133, 128, 138, 142), (123, 134, 143, 136), (166, 162, 148, 155), (160, 167, 154, 146), (144, 149, 164, 161), (161, 160, 146, 144), (148, 162, 163, 150), (150, 163, 164, 149), (166, 155, 156, 165), (165, 156, 154, 167), (145, 147, 160, 161), (152, 153, 163, 162), (153, 151, 164, 163), (159, 157, 166, 165), (158, 159, 165, 167), (151, 145, 161, 164), (157, 152, 162, 166), (147, 158, 167, 160), (190, 186, 172, 179), (184, 191, 178, 170), (168, 173, 188, 185), (185, 184, 170, 168), (172, 186, 187, 174), (174, 187, 188, 173), (190, 179, 180, 189), (189, 180, 178, 191), (169, 171, 184, 185), (176, 177, 187, 186), (177, 175, 188, 187), (183, 181, 190, 189), (182, 183, 189, 191), (175, 169, 185, 188), (181, 176, 186, 190), (171, 182, 191, 184), (214, 210, 196, 203), (208, 215, 202, 194), (192, 197, 212, 209), (209, 208, 194, 192), (196, 210, 211, 198), (198, 211, 212, 197), (214, 203, 204, 213), (213, 204, 202, 215), (193, 195, 208, 209), (200, 201, 211, 210), (201, 199, 212, 211), (207, 205, 214, 213), (206, 207, 213, 215), (199, 193, 209, 212), (205, 200, 210, 214), (195, 206, 215, 208)])
me_cube_016.polygons.foreach_set('use_smooth', [True] * 144)
_uv = me_cube_016.uv_layers.new(name='UVMap')
_uv.uv.foreach_set('vector', [0.5825, 0.6434, 0.563, 0.6434, 0.563, 0.6225, 0.5825, 0.6225, 0.5832, 0.6327, 0.5832, 0.7579, 0.5623, 0.7579, 0.5623, 0.6327, 0.5623, 0.6327, 0.5623, 0.7579, 0.5832, 0.7579, 0.5832, 0.6327, 0.5053, 0.6434, 0.6397, 0.6434, 0.6397, 0.6225, 0.5053, 0.6225, 0.563, 0.6225, 0.563, 0.6434, 0.5213, 0.6434, 0.5213, 0.6225, 0.5623, 0.8173, 0.5832, 0.8173, 0.5832, 0.7579, 0.5623, 0.7579, 0.5825, 0.6434, 0.5825, 0.6225, 0.6248, 0.6225, 0.6248, 0.6434, 0.5832, 0.8189, 0.5623, 0.8189, 0.5623, 0.7579, 0.5832, 0.7579, 0.5124, 0.6433, 0.6326, 0.6433, 0.6397, 0.6327, 0.5053, 0.6327, 0.5644, 0.8433, 0.5268, 0.8091, 0.5213, 0.8173, 0.563, 0.854, 0.5754, 0.8091, 0.5754, 0.7558, 0.5832, 0.7579, 0.5832, 0.8173, 0.6194, 0.8108, 0.5811, 0.8433, 0.5825, 0.854, 0.6248, 0.8189, 0.5754, 0.7558, 0.5754, 0.8108, 0.5832, 0.8189, 0.5832, 0.7579, 0.5754, 0.7558, 0.5754, 0.6433, 0.5832, 0.6327, 0.5832, 0.7579, 0.5811, 0.8433, 0.5644, 0.8433, 0.563, 0.854, 0.5825, 0.854, 0.5754, 0.6433, 0.5754, 0.7558, 0.5832, 0.7579, 0.5832, 0.6327, -0.456, -0.003525, -0.456, -0.02905, -0.4286, -0.02905, -0.4286, -0.003525, -0.456, 1.141, -0.456, 1.305, -0.4286, 1.305, -0.4286, 1.141, -0.4286, 1.141, -0.4286, 1.305, -0.456, 1.305, -0.456, 1.141, -0.456, -0.1046, -0.456, 0.07134, -0.4286, 0.07134, -0.4286, -0.1046, -0.4286, -0.02905, -0.456, -0.02905, -0.456, -0.0836, -0.4286, -0.0836, -0.4286, 1.382, -0.456, 1.382, -0.456, 1.305, -0.4286, 1.305, -0.456, -0.003525, -0.4286, -0.003525, -0.4286, 0.05189, -0.456, 0.05189, -0.456, 1.385, -0.4286, 1.385, -0.4286, 1.305, -0.456, 1.305, -0.1555, 1.155, 0.001853, 1.155, 0.01115, 1.141, -0.1648, 1.141, -0.08739, 1.416, -0.1367, 1.372, -0.1438, 1.382, -0.08924, 1.43, -0.4458, 1.372, -0.4458, 1.302, -0.456, 1.305, -0.456, 1.382, -0.01542, 1.374, -0.06557, 1.416, -0.06372, 1.43, -0.008304, 1.385, -0.4458, 1.302, -0.4458, 1.374, -0.456, 1.385, -0.456, 1.305, -0.4458, 1.302, -0.4458, 1.155, -0.456, 1.141, -0.456, 1.305, -0.06557, 1.416, -0.08739, 1.416, -0.08924, 1.43, -0.06372, 1.43, -0.4458, 1.155, -0.4458, 1.302, -0.456, 1.305, -0.456, 1.141, 0.1059, -0.6812, 0.1254, -0.6812, 0.1254, -0.6603, 0.1059, -0.6603, -0.7414, 0.6327, -0.7414, 0.7579, -0.7205, 0.7579, -0.7205, 0.6327, -0.7205, 0.6327, -0.7205, 0.7579, -0.7414, 0.7579, -0.7414, 0.6327, 0.1831, -0.6812, 0.0487, -0.6812, 0.0487, -0.6603, 0.1831, -0.6603, 0.1254, -0.6603, 0.1254, -0.6812, 0.167, -0.6812, 0.167, -0.6603, -0.7205, 0.8173, -0.7414, 0.8173, -0.7414, 0.7579, -0.7205, 0.7579, 0.1059, -0.6812, 0.1059, -0.6603, 0.06356, -0.6603, 0.06356, -0.6812, -0.7414, 0.8189, -0.7205, 0.8189, -0.7205, 0.7579, -0.7414, 0.7579, 0.176, 0.6433, 0.0558, 0.6433, 0.0487, 0.6327, 0.1831, 0.6327, 0.124, 0.8433, 0.1616, 0.8091, 0.167, 0.8173, 0.1254, 0.854, -0.7336, 0.8091, -0.7336, 0.7558, -0.7414, 0.7579, -0.7414, 0.8173, 0.06899, 0.8108, 0.1073, 0.8433, 0.1059, 0.854, 0.06356, 0.8189, -0.7336, 0.7558, -0.7336, 0.8108, -0.7414, 0.8189, -0.7414, 0.7579, -0.7336, 0.7558, -0.7336, 0.6433, -0.7414, 0.6327, -0.7414, 0.7579, 0.1073, 0.8433, 0.124, 0.8433, 0.1254, 0.854, 0.1059, 0.854, -0.7336, 0.6433, -0.7336, 0.7558, -0.7414, 0.7579, -0.7414, 0.6327, 1.527, -0.6812, 1.546, -0.6812, 1.546, -0.6603, 1.527, -0.6603, -0.7414, 0.6327, -0.7414, 0.7579, -0.7205, 0.7579, -0.7205, 0.6327, -0.7205, 0.6327, -0.7205, 0.7579, -0.7414, 0.7579, -0.7414, 0.6327, 1.604, -0.6812, 1.47, -0.6812, 1.47, -0.6603, 1.604, -0.6603, 1.546, -0.6603, 1.546, -0.6812, 1.588, -0.6812, 1.588, -0.6603, -0.7205, 0.8173, -0.7414, 0.8173, -0.7414, 0.7579, -0.7205, 0.7579, 1.527, -0.6812, 1.527, -0.6603, 1.485, -0.6603, 1.485, -0.6812, -0.7414, 0.8189, -0.7205, 0.8189, -0.7205, 0.7579, -0.7414, 0.7579, 1.597, 0.6433, 1.477, 0.6433, 1.47, 0.6327, 1.604, 0.6327, 1.545, 0.8433, 1.583, 0.8091, 1.588, 0.8173, 1.546, 0.854, -0.7336, 0.8091, -0.7336, 0.7558, -0.7414, 0.7579, -0.7414, 0.8173, 1.49, 0.8108, 1.528, 0.8433, 1.527, 0.854, 1.485, 0.8189, -0.7336, 0.7558, -0.7336, 0.8108, -0.7414, 0.8189, -0.7414, 0.7579, -0.7336, 0.7558, -0.7336, 0.6433, -0.7414, 0.6327, -0.7414, 0.7579, 1.528, 0.8433, 1.545, 0.8433, 1.546, 0.854, 1.527, 0.854, -0.7336, 0.6433, -0.7336, 0.7558, -0.7414, 0.7579, -0.7414, 0.6327, 0.563, -0.6812, 0.5825, -0.6812, 0.5825, -0.6603, 0.563, -0.6603, -0.7414, 0.6327, -0.7414, 0.7579, -0.7205, 0.7579, -0.7205, 0.6327, -0.7205, 0.6327, -0.7205, 0.7579, -0.7414, 0.7579, -0.7414, 0.6327, 0.6402, -0.6812, 0.5058, -0.6812, 0.5058, -0.6603, 0.6402, -0.6603, 0.5825, -0.6603, 0.5825, -0.6812, 0.6242, -0.6812, 0.6242, -0.6603, -0.7205, 0.8173, -0.7414, 0.8173, -0.7414, 0.7579, -0.7205, 0.7579, 0.563, -0.6812, 0.563, -0.6603, 0.5207, -0.6603, 0.5207, -0.6812, -0.7414, 0.8189, -0.7205, 0.8189, -0.7205, 0.7579, -0.7414, 0.7579, 0.6331, 0.6433, 0.5129, 0.6433, 0.5058, 0.6327, 0.6402, 0.6327, 0.5811, 0.8433, 0.6187, 0.8091, 0.6242, 0.8173, 0.5825, 0.854, -0.7336, 0.8091, -0.7336, 0.7558, -0.7414, 0.7579, -0.7414, 0.8173, 0.5261, 0.8108, 0.5644, 0.8433, 0.563, 0.854, 0.5207, 0.8189, -0.7336, 0.7558, -0.7336, 0.8108, -0.7414, 0.8189, -0.7414, 0.7579, -0.7336, 0.7558, -0.7336, 0.6433, -0.7414, 0.6327, -0.7414, 0.7579, 0.5644, 0.8433, 0.5811, 0.8433, 0.5825, 0.854, 0.563, 0.854, -0.7336, 0.6433, -0.7336, 0.7558, -0.7414, 0.7579, -0.7414, 0.6327, 1.04, -0.6812, 1.059, -0.6812, 1.059, -0.6603, 1.04, -0.6603, -0.7414, 0.6327, -0.7414, 0.7579, -0.7205, 0.7579, -0.7205, 0.6327, -0.7205, 0.6327, -0.7205, 0.7579, -0.7414, 0.7579, -0.7414, 0.6327, 1.117, -0.6812, 0.9828, -0.6812, 0.9828, -0.6603, 1.117, -0.6603, 1.059, -0.6603, 1.059, -0.6812, 1.101, -0.6812, 1.101, -0.6603, -0.7205, 0.8173, -0.7414, 0.8173, -0.7414, 0.7579, -0.7205, 0.7579, 1.04, -0.6812, 1.04, -0.6603, 0.9977, -0.6603, 0.9977, -0.6812, -0.7414, 0.8189, -0.7205, 0.8189, -0.7205, 0.7579, -0.7414, 0.7579, 1.11, 0.6433, 0.9899, 0.6433, 0.9828, 0.6327, 1.117, 0.6327, 1.058, 0.8433, 1.096, 0.8091, 1.101, 0.8173, 1.059, 0.854, -0.7336, 0.8091, -0.7336, 0.7558, -0.7414, 0.7579, -0.7414, 0.8173, 1.003, 0.8108, 1.041, 0.8433, 1.04, 0.854, 0.9977, 0.8189, -0.7336, 0.7558, -0.7336, 0.8108, -0.7414, 0.8189, -0.7414, 0.7579, -0.7336, 0.7558, -0.7336, 0.6433, -0.7414, 0.6327, -0.7414, 0.7579, 1.041, 0.8433, 1.058, 0.8433, 1.059, 0.854, 1.04, 0.854, -0.7336, 0.6433, -0.7336, 0.7558, -0.7414, 0.7579, -0.7414, 0.6327, 0.1254, 0.6434, 0.1059, 0.6434, 0.1059, 0.6225, 0.1254, 0.6225, 0.5832, 0.6327, 0.5832, 0.7579, 0.5623, 0.7579, 0.5623, 0.6327, 0.5623, 0.6327, 0.5623, 0.7579, 0.5832, 0.7579, 0.5832, 0.6327, 0.04815, 0.6434, 0.1826, 0.6434, 0.1826, 0.6225, 0.04815, 0.6225, 0.1059, 0.6225, 0.1059, 0.6434, 0.06422, 0.6434, 0.06422, 0.6225, 0.5623, 0.8173, 0.5832, 0.8173, 0.5832, 0.7579, 0.5623, 0.7579, 0.1254, 0.6434, 0.1254, 0.6225, 0.1677, 0.6225, 0.1677, 0.6434, 0.5832, 0.8189, 0.5623, 0.8189, 0.5623, 0.7579, 0.5832, 0.7579, 0.05525, 0.6433, 0.1755, 0.6433, 0.1826, 0.6327, 0.04815, 0.6327, 0.1073, 0.8433, 0.06965, 0.8091, 0.06422, 0.8173, 0.1059, 0.854, 0.5754, 0.8091, 0.5754, 0.7558, 0.5832, 0.7579, 0.5832, 0.8173, 0.1623, 0.8108, 0.124, 0.8433, 0.1254, 0.854, 0.1677, 0.8189, 0.5754, 0.7558, 0.5754, 0.8108, 0.5832, 0.8189, 0.5832, 0.7579, 0.5754, 0.7558, 0.5754, 0.6433, 0.5832, 0.6327, 0.5832, 0.7579, 0.124, 0.8433, 0.1073, 0.8433, 0.1059, 0.854, 0.1254, 0.854, 0.5754, 0.6433, 0.5754, 0.7558, 0.5832, 0.7579, 0.5832, 0.6327, 1.546, 0.6515, 1.527, 0.6515, 1.527, 0.6306, 1.546, 0.6306, 0.5913, 0.6327, 0.5913, 0.7579, 0.5704, 0.7579, 0.5704, 0.6327, 0.5704, 0.6327, 0.5704, 0.7579, 0.5913, 0.7579, 0.5913, 0.6327, 1.469, 0.6515, 1.604, 0.6515, 1.604, 0.6306, 1.469, 0.6306, 1.527, 0.6306, 1.527, 0.6515, 1.485, 0.6515, 1.485, 0.6306, 0.5704, 0.8173, 0.5913, 0.8173, 0.5913, 0.7579, 0.5704, 0.7579, 1.546, 0.6515, 1.546, 0.6306, 1.589, 0.6306, 1.589, 0.6515, 0.5913, 0.8189, 0.5704, 0.8189, 0.5704, 0.7579, 0.5913, 0.7579, 1.476, 0.6433, 1.597, 0.6433, 1.604, 0.6327, 1.469, 0.6327, 1.528, 0.8433, 1.491, 0.8091, 1.485, 0.8173, 1.527, 0.854, 0.5836, 0.8091, 0.5836, 0.7558, 0.5913, 0.7579, 0.5913, 0.8173, 1.583, 0.8108, 1.545, 0.8433, 1.546, 0.854, 1.589, 0.8189, 0.5836, 0.7558, 0.5836, 0.8108, 0.5913, 0.8189, 0.5913, 0.7579, 0.5836, 0.7558, 0.5836, 0.6433, 0.5913, 0.6327, 0.5913, 0.7579, 1.545, 0.8433, 1.528, 0.8433, 1.527, 0.854, 1.546, 0.854, 0.5836, 0.6433, 0.5836, 0.7558, 0.5913, 0.7579, 0.5913, 0.6327, 1.058, 0.6515, 1.039, 0.6515, 1.039, 0.6306, 1.058, 0.6306, 0.5913, 0.6327, 0.5913, 0.7579, 0.5704, 0.7579, 0.5704, 0.6327, 0.5704, 0.6327, 0.5704, 0.7579, 0.5913, 0.7579, 0.5913, 0.6327, 0.9812, 0.6515, 1.116, 0.6515, 1.116, 0.6306, 0.9812, 0.6306, 1.039, 0.6306, 1.039, 0.6515, 0.9973, 0.6515, 0.9973, 0.6306, 0.5704, 0.8173, 0.5913, 0.8173, 0.5913, 0.7579, 0.5704, 0.7579, 1.058, 0.6515, 1.058, 0.6306, 1.101, 0.6306, 1.101, 0.6515, 0.5913, 0.8189, 0.5704, 0.8189, 0.5704, 0.7579, 0.5913, 0.7579, 0.9883, 0.6433, 1.109, 0.6433, 1.116, 0.6327, 0.9812, 0.6327, 1.04, 0.8433, 1.003, 0.8091, 0.9973, 0.8173, 1.039, 0.854, 0.5836, 0.8091, 0.5836, 0.7558, 0.5913, 0.7579, 0.5913, 0.8173, 1.095, 0.8108, 1.057, 0.8433, 1.058, 0.854, 1.101, 0.8189, 0.5836, 0.7558, 0.5836, 0.8108, 0.5913, 0.8189, 0.5913, 0.7579, 0.5836, 0.7558, 0.5836, 0.6433, 0.5913, 0.6327, 0.5913, 0.7579, 1.057, 0.8433, 1.04, 0.8433, 1.039, 0.854, 1.058, 0.854, 0.5836, 0.6433, 0.5836, 0.7558, 0.5913, 0.7579, 0.5913, 0.6327])
me_cube_016.materials.append(mat_piedra_musgosa)
me_cube_016.update()
me_cube_010 = bpy.data.meshes.new('Cube.010')
me_cube_010.from_pydata([(-0.8226, 10.64, 7.768), (0.8226, 10.64, 7.768), (-0.8226, 10.64, 10.26), (0.8226, 10.64, 10.26)], [], [(0, 1, 3, 2)])
me_cube_010.polygons.foreach_set('use_smooth', [True] * 1)
me_cube_010.polygons.foreach_set('material_index', [1])
_uv = me_cube_010.uv_layers.new(name='UVMap')
_uv.uv.foreach_set('vector', [0.0, 0.0, 1.0, 0.0, 1.0, 1.0, 0.0, 1.0])
me_cube_010.materials.append(None)
me_cube_010.materials.append(mat_cristal_joan_001)
me_cube_010.update()

# ---- objects
ob_iglesia_ctr_j = bpy.data.objects.new('iglesia CTR+J', me_cube_011)
ob_cruz_002 = bpy.data.objects.new('cruz.002', me_cube_006)
ob_casa_iglesia = bpy.data.objects.new('casa iglesia', me_cube_001)
ob_casa_iglesia_001 = bpy.data.objects.new('casa iglesia.001', me_cube_002)
ob_cylinder = bpy.data.objects.new('Cylinder', me_cylinder_001)
ob_cube = bpy.data.objects.new('Cube', me_cube_018)
ob_cruz = bpy.data.objects.new('cruz', me_cube)
ob_plane = bpy.data.objects.new('Plane', me_plane)
ob_marco_extra = bpy.data.objects.new('marco extra', me_cube_005)
ob_plane_001 = bpy.data.objects.new('Plane.001', me_plane_002)
ob_cruz_001 = bpy.data.objects.new('cruz.001', me_cube_003)
ob_marco_con_cristal_extra = bpy.data.objects.new('marco con cristal extra', me_plane_003)
ob_marco_con_cristal_extra_001 = bpy.data.objects.new('marco con cristal extra.001', me_plane_004)
ob_marco_con_cristal_extra_002 = bpy.data.objects.new('marco con cristal extra.002', me_plane_005)
ob_marco_con_cristal_extra_003 = bpy.data.objects.new('marco con cristal extra.003', me_plane_006)
ob_marco_con_cristal_extra_004 = bpy.data.objects.new('marco con cristal extra.004', me_plane_011)
ob_marco_con_cristal_extra_005 = bpy.data.objects.new('marco con cristal extra.005', me_plane_012)
ob_marco_con_cristal_extra_006 = bpy.data.objects.new('marco con cristal extra.006', me_plane_013)
ob_marco_con_cristal_extra_007 = bpy.data.objects.new('marco con cristal extra.007', me_plane_014)
ob_marco_extra_007 = bpy.data.objects.new('marco extra.007', me_cube_016)
ob_marco_001 = bpy.data.objects.new('marco.001', me_cube_010)
ob_empty = bpy.data.objects.new('Empty', None)
ob_empty_001 = bpy.data.objects.new('Empty.001', None)

# ---- transforms, parenting, visibility, modifiers, constraints
ob_iglesia_ctr_j.location = (0.0, 0.0, -0.2378)
_m = ob_iglesia_ctr_j.modifiers.new('Smooth by Angle', 'NODES')
_m.node_group = ng_smooth_by_angle
_m.use_pin_to_last = True
_m.show_group_selector = False
ob_cruz_002.location = (-7.041, 8.063, 1.244)
_m = ob_cruz_002.modifiers.new('Smooth by Angle', 'NODES')
_m.node_group = ng_smooth_by_angle
_m.use_pin_to_last = True
_m.show_group_selector = False
ob_casa_iglesia.location = (0.0, 0.0, 0.3429)
_m = ob_casa_iglesia.modifiers.new('Smooth by Angle', 'NODES')
_m.node_group = ng_smooth_by_angle
_m.use_pin_to_last = True
_m.show_group_selector = False
ob_casa_iglesia_001.location = (0.0, 9.831, 0.3052)
_m = ob_casa_iglesia_001.modifiers.new('Smooth by Angle', 'NODES')
_m.node_group = ng_smooth_by_angle
_m.use_pin_to_last = True
_m.show_group_selector = False
ob_cylinder.location = (-5.677e-09, 9.099, 5.252)
_m = ob_cylinder.modifiers.new('Smooth by Angle', 'NODES')
_m.node_group = ng_smooth_by_angle
_m.use_pin_to_last = True
_m.show_group_selector = False
ob_cube.location = (0.0, 0.0, 0.0)
_m = ob_cube.modifiers.new('Smooth by Angle', 'NODES')
_m.node_group = ng_smooth_by_angle
_m.use_pin_to_last = True
_m.show_group_selector = False
ob_cruz.location = (0.0, 9.1, 15.21)
_m = ob_cruz.modifiers.new('Smooth by Angle', 'NODES')
_m.node_group = ng_smooth_by_angle
_m.use_pin_to_last = True
_m.show_group_selector = False
ob_plane.location = (0.0, 0.0, 0.0)
_m = ob_plane.modifiers.new('Smooth by Angle', 'NODES')
_m.node_group = ng_smooth_by_angle
_m.use_pin_to_last = True
_m.show_group_selector = False
ob_marco_extra.location = (-2.508, 1.155, -0.1589)
ob_plane_001.location = (-2.537, 1.259, -0.1289)
ob_plane_001.rotation_euler = (1.571, -0.0, 0.0)
ob_plane_001.scale = (1.247, 2.11, 1.812)
ob_cruz_001.location = (-0.1278, 0.132, 0.1146)
ob_cruz_001.scale = (0.04772, 0.04772, 0.7584)
ob_marco_con_cristal_extra.location = (0.0, 0.0, 0.0)
_m = ob_marco_con_cristal_extra.modifiers.new('Smooth by Angle', 'NODES')
_m.node_group = ng_smooth_by_angle
_m.use_pin_to_last = True
_m.show_group_selector = False
ob_marco_con_cristal_extra_001.location = (0.0, 0.0, 0.0)
_m = ob_marco_con_cristal_extra_001.modifiers.new('Smooth by Angle', 'NODES')
_m.node_group = ng_smooth_by_angle
_m.use_pin_to_last = True
_m.show_group_selector = False
ob_marco_con_cristal_extra_002.location = (0.0, 0.0, 0.0)
_m = ob_marco_con_cristal_extra_002.modifiers.new('Smooth by Angle', 'NODES')
_m.node_group = ng_smooth_by_angle
_m.use_pin_to_last = True
_m.show_group_selector = False
ob_marco_con_cristal_extra_003.location = (0.0, 0.0, 0.0)
_m = ob_marco_con_cristal_extra_003.modifiers.new('Smooth by Angle', 'NODES')
_m.node_group = ng_smooth_by_angle
_m.use_pin_to_last = True
_m.show_group_selector = False
ob_marco_con_cristal_extra_004.location = (0.0, 0.0, 0.0)
_m = ob_marco_con_cristal_extra_004.modifiers.new('Smooth by Angle', 'NODES')
_m.node_group = ng_smooth_by_angle
_m.use_pin_to_last = True
_m.show_group_selector = False
ob_marco_con_cristal_extra_005.location = (0.0, 0.0, 0.0)
_m = ob_marco_con_cristal_extra_005.modifiers.new('Smooth by Angle', 'NODES')
_m.node_group = ng_smooth_by_angle
_m.use_pin_to_last = True
_m.show_group_selector = False
ob_marco_con_cristal_extra_006.location = (0.0, 0.0, 0.0)
_m = ob_marco_con_cristal_extra_006.modifiers.new('Smooth by Angle', 'NODES')
_m.node_group = ng_smooth_by_angle
_m.use_pin_to_last = True
_m.show_group_selector = False
ob_marco_con_cristal_extra_007.location = (0.0, 0.0, 0.0)
_m = ob_marco_con_cristal_extra_007.modifiers.new('Smooth by Angle', 'NODES')
_m.node_group = ng_smooth_by_angle
_m.use_pin_to_last = True
_m.show_group_selector = False
ob_marco_extra_007.location = (0.0, 0.0, 0.0)
_m = ob_marco_extra_007.modifiers.new('Smooth by Angle', 'NODES')
_m.node_group = ng_smooth_by_angle
_m.use_pin_to_last = True
_m.show_group_selector = False
ob_marco_001.location = (0.0, 0.0, 0.0)
_m = ob_marco_001.modifiers.new('Smooth by Angle', 'NODES')
_m.node_group = ng_smooth_by_angle
_m.use_pin_to_last = True
_m.show_group_selector = False
ob_empty.location = (9.802, -10.45, 3.41)
ob_empty.rotation_euler = (1.571, 0.0, 3.142)
ob_empty.empty_display_type = 'IMAGE'
ob_empty.empty_display_size = 5.625
ob_empty.empty_image_offset = (-0.5556, -0.3742)
ob_empty_001.location = (-12.43, -8.999, 3.88)
ob_empty_001.rotation_euler = (1.571, 0.0, 3.142)
ob_empty_001.empty_display_type = 'IMAGE'
ob_empty_001.empty_display_size = 5.96
ob_empty_001.empty_image_offset = (-0.4195, -0.5805)

# ---- collection membership
scene.collection.objects.link(ob_iglesia_ctr_j)
scene.collection.objects.link(ob_cruz_002)
col_iglesia.objects.link(ob_casa_iglesia)
col_iglesia.objects.link(ob_casa_iglesia_001)
col_iglesia.objects.link(ob_cylinder)
col_iglesia.objects.link(ob_cube)
col_iglesia.objects.link(ob_cruz)
col_iglesia.objects.link(ob_plane)
col_extra.objects.link(ob_marco_extra)
col_extra.objects.link(ob_plane_001)
col_extra.objects.link(ob_cruz_001)
col_cristaleras.objects.link(ob_marco_con_cristal_extra)
col_cristaleras.objects.link(ob_marco_con_cristal_extra_001)
col_cristaleras.objects.link(ob_marco_con_cristal_extra_002)
col_cristaleras.objects.link(ob_marco_con_cristal_extra_003)
col_cristaleras.objects.link(ob_marco_con_cristal_extra_004)
col_cristaleras.objects.link(ob_marco_con_cristal_extra_005)
col_cristaleras.objects.link(ob_marco_con_cristal_extra_006)
col_cristaleras.objects.link(ob_marco_con_cristal_extra_007)
col_cristaleras.objects.link(ob_marco_extra_007)
col_cristaleras.objects.link(ob_marco_001)
col_refs.objects.link(ob_empty)
col_refs.objects.link(ob_empty_001)

# ---- scene / render settings (as saved in the file)
scene.frame_start = 1; scene.frame_end = 250; scene.frame_set(1)
scene.render.engine = 'BLENDER_EEVEE_NEXT'
bpy.context.view_layer.update()

# ---- added for rendering (the .blend has no active camera and no usable light): camera, sun
cam_auto = bpy.data.cameras.new('AutoCamera')
cam_auto.lens = 50.0
cam_auto.sensor_width = 36.0
cam_auto.clip_end = 1000.0
ob_auto_camera = bpy.data.objects.new('AutoCamera', cam_auto)
scene.collection.objects.link(ob_auto_camera)
ob_auto_camera.location = (28.8491, -35.7056, 31.4469)
ob_auto_camera.rotation_euler = (1.09748, -7.21219e-08, 0.694738)
scene.camera = ob_auto_camera
light_auto_sun = bpy.data.lights.new('AutoSun', 'SUN')
light_auto_sun.energy = 3.0
light_auto_sun.angle = 0.0523599
ob_auto_sun = bpy.data.objects.new('AutoSun', light_auto_sun)
scene.collection.objects.link(ob_auto_sun)
ob_auto_sun.rotation_euler = (0.872665, 0.174533, 0.523599)
bpy.context.view_layer.update()
